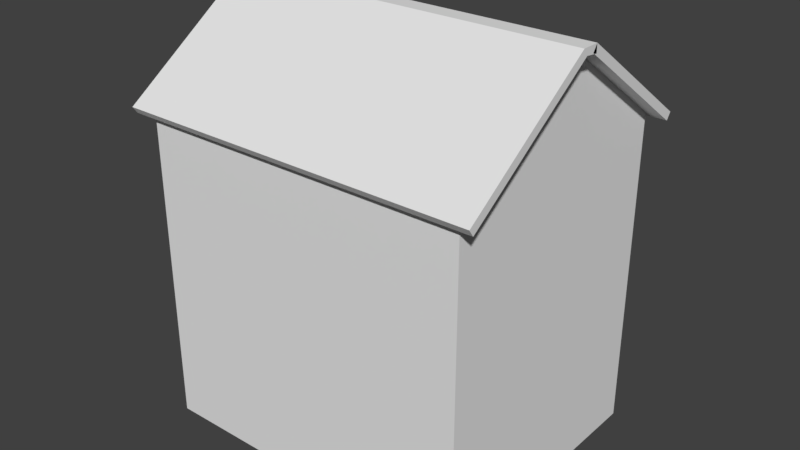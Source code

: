 # Source: Ireland_Flats_1.blend  (saved by Blender 2.78.0; exported with 4.5.12 LTS)
import bpy
from mathutils import Matrix  # noqa: F401  (used for matrix-valued properties, if any)

bpy.ops.wm.read_factory_settings(use_empty=True)
scene = bpy.context.scene
scene.name = 'Scene'

# ---- collections
col_collection_1 = bpy.data.collections.new('Collection 1'); scene.collection.children.link(col_collection_1)

# ---- materials (node trees are filled in below, after node groups)
mat_material = bpy.data.materials.new('Material')
mat_material.alpha_threshold = 0.0
mat_material.use_transparent_shadow = False
mat_material.roughness = 0.5
mat_material.line_color = (0.0, 0.0, 0.0, 1.0)

# ---- material node trees

# ---- world
world_world = bpy.data.worlds.new('World'); scene.world = world_world
world_world.color = (0.05088, 0.05088, 0.05088)
world_world.use_sun_shadow = False
world_world.sun_shadow_jitter_overblur = 0.0
world_world.cycles.sampling_method = 'MANUAL'

# ---- meshes
me_cube = bpy.data.meshes.new('Cube')
me_cube.from_pydata([(8.0, 8.0, -0.25), (8.0, -8.0, -0.25), (-12.0, -8.0, -0.25), (-12.0, 8.0, -0.25), (8.0, 8.0, 0.25), (8.0, -8.0, 0.25), (-12.0, -8.0, 0.25), (-12.0, 8.0, 0.25), (8.0, 7.5, -0.25), (-12.0, 7.5, -0.25), (8.0, 7.5, 0.25), (-12.0, 7.5, 0.25), (8.0, -7.5, -0.25), (8.0, -7.5, 0.25), (-12.0, -7.5, -0.25), (-12.0, -7.5, 0.25), (7.5, 8.0, -0.25), (7.5, -8.0, -0.25), (7.5, 8.0, 0.25), (7.5, -8.0, 0.25), (7.5, 7.5, 0.25), (6.0, -8.0, -5.25), (7.5, -7.5, 0.25), (6.0, 8.0, -5.25), (-7.5, 8.0, -0.25), (-7.5, -8.0, -0.25), (-7.5, 8.0, 0.25), (-7.5, -8.0, 0.25), (6.0, -8.0, 0.25), (6.0, 8.0, 0.25), (-7.5, 7.5, 0.25), (-7.5, -7.5, 0.25), (8.0, -7.5, -5.25), (8.0, -8.0, -5.25), (-7.5, 8.0, -5.25), (-12.0, 8.0, -5.25), (-7.5, -8.0, -5.25), (-12.0, -8.0, -5.25), (-12.0, 7.5, -5.25), (8.0, 8.0, -5.25), (8.0, 7.5, -5.25), (-12.0, -7.5, -5.25), (6.0, -8.0, -0.25), (6.0, 8.0, -0.25), (7.5, 8.0, -5.25), (7.5, -8.0, -5.25), (6.0, -7.5, 0.25), (6.0, 7.5, 0.25), (4.75, 8.0, -0.25), (4.75, -8.0, -0.25), (4.75, 8.0, 0.25), (4.75, -8.0, 0.25), (4.75, 8.0, -5.25), (4.75, -8.0, -5.25), (4.75, -7.5, 0.25), (4.75, 7.5, 0.25), (3.5, 8.0, -0.25), (3.5, -8.0, -0.25), (3.5, 8.0, 0.25), (3.5, -8.0, 0.25), (3.5, 8.0, -5.25), (3.5, -8.0, -5.25), (3.5, -7.5, 0.25), (3.5, 7.5, 0.25), (-11.5, 8.0, -0.25), (-11.5, -8.0, -0.25), (-11.5, 8.0, 0.25), (-11.5, -8.0, 0.25), (-11.5, 7.5, 0.25), (-11.5, -7.5, 0.25), (-11.5, 8.0, -5.25), (-11.5, -8.0, -5.25), (-3.5, 8.0, -0.25), (-3.5, -8.0, -0.25), (-3.5, 8.0, 0.25), (-3.5, -8.0, 0.25), (-3.5, 8.0, -5.25), (-3.5, -8.0, -5.25), (-3.5, -7.5, 0.25), (-3.5, 7.5, 0.25), (2.0, -7.5, 0.25), (2.0, 7.5, 0.25), (2.0, 8.0, -0.25), (2.0, -8.0, -0.25), (2.0, 8.0, 0.25), (2.0, -8.0, 0.25), (2.0, 8.0, -5.25), (2.0, -8.0, -5.25), (1.5, 8.0, -0.25), (1.5, -8.0, -0.25), (1.5, 8.0, 0.25), (1.5, -8.0, 0.25), (1.5, 8.0, -5.25), (1.5, -8.0, -5.25), (1.5, -7.5, 0.25), (1.5, 7.5, 0.25), (-12.0, 7.0, -0.25), (-12.0, 7.0, 0.25), (8.0, 7.0, -0.25), (8.0, 7.0, 0.25), (7.5, 7.0, 0.25), (-7.5, 7.0, 0.25), (-12.0, 7.0, -5.25), (8.0, 7.0, -5.25), (6.0, 7.0, 0.25), (4.75, 7.0, 0.25), (3.5, 7.0, 0.25), (-11.5, 7.0, 0.25), (-3.5, 7.0, 0.25), (2.0, 7.0, 0.25), (1.5, 7.0, 0.25), (8.0, 5.75, -0.25), (8.0, 5.75, 0.25), (7.5, 5.75, 0.25), (-7.5, 5.75, 0.25), (8.0, 5.75, -5.25), (6.0, 5.75, 0.25), (4.75, 5.75, 0.25), (3.5, 5.75, 0.25), (-11.5, 5.75, 0.25), (-3.5, 5.75, 0.25), (2.0, 5.75, 0.25), (1.5, 5.75, 0.25), (-12.0, 5.75, -0.25), (-12.0, 5.75, 0.25), (-12.0, 5.75, -5.25), (8.0, 4.5, -0.25), (8.0, 4.5, 0.25), (7.5, 4.5, 0.25), (-7.5, 4.5, 0.25), (8.0, 4.5, -5.25), (6.0, 4.5, 0.25), (4.75, 4.5, 0.25), (3.5, 4.5, 0.25), (-11.5, 4.5, 0.25), (-3.5, 4.5, 0.25), (2.0, 4.5, 0.25), (1.5, 4.5, 0.25), (-12.0, 4.5, -0.25), (-12.0, 4.5, 0.25), (-12.0, 4.5, -5.25), (8.0, -7.5, 1.25), (8.0, -8.0, 1.25), (-11.5, 8.0, 1.25), (-12.0, 8.0, 1.25), (-11.5, -8.0, 1.25), (-12.0, -8.0, 1.25), (-12.0, 7.5, 1.25), (8.0, 8.0, 1.25), (8.0, 7.5, 1.25), (-12.0, 7.0, 1.25), (7.5, 7.5, 1.25), (8.0, 4.5, 1.25), (-12.0, -7.5, 1.25), (7.5, -7.5, 1.25), (7.5, 8.0, 1.25), (7.5, -8.0, 1.25), (6.0, 7.5, 1.25), (6.0, -7.5, 1.25), (7.5, 4.5, 1.25), (-3.5, 8.0, 1.25), (-7.5, 8.0, 1.25), (-3.5, -8.0, 1.25), (-7.5, -8.0, 1.25), (-11.5, 7.5, 1.25), (-7.5, 7.5, 1.25), (-11.5, -7.5, 1.25), (-7.5, -7.5, 1.25), (6.0, -8.0, 1.25), (6.0, 8.0, 1.25), (4.75, -7.5, 1.25), (4.75, -8.0, 1.25), (3.5, -7.5, 1.25), (3.5, -8.0, 1.25), (2.0, -7.5, 1.25), (2.0, 7.5, 1.25), (3.5, 7.5, 1.25), (3.5, 8.0, 1.25), (-11.5, 4.5, 1.25), (1.5, 8.0, 1.25), (1.5, -8.0, 1.25), (-3.5, -7.5, 1.25), (-3.5, 7.5, 1.25), (1.5, -7.5, 1.25), (1.5, 7.5, 1.25), (2.0, 8.0, 1.25), (2.0, -8.0, 1.25), (2.0, 4.5, 1.25), (1.5, 4.5, 1.25), (-12.0, 5.75, 1.25), (8.0, 7.0, 1.25), (7.5, 7.0, 1.25), (-11.5, 7.0, 1.25), (2.0, 7.0, 1.25), (1.5, 7.0, 1.25), (8.0, 5.75, 1.25), (7.5, 5.75, 1.25), (-11.5, 5.75, 1.25), (-12.0, 4.5, 1.25), (8.0, -7.5, 3.0), (8.0, -8.0, 3.0), (-11.5, 8.0, 3.0), (-12.0, 8.0, 3.0), (-11.5, -8.0, 3.0), (-12.0, -8.0, 3.0), (-12.0, 7.5, 3.0), (8.0, 8.0, 3.0), (8.0, 7.5, 3.0), (-12.0, 7.0, 3.0), (7.5, 7.5, 3.0), (8.0, 4.5, 3.0), (-12.0, -7.5, 3.0), (7.5, -7.5, 3.0), (7.5, 8.0, 3.0), (7.5, -8.0, 3.0), (6.0, 7.5, 3.0), (6.0, -7.5, 3.0), (7.5, 4.5, 3.0), (-3.5, -8.0, 3.0), (-7.5, -8.0, 3.0), (-11.5, 7.5, 3.0), (-7.5, 7.5, 3.0), (-11.5, -7.5, 3.0), (-7.5, -7.5, 3.0), (-7.5, 8.0, 3.0), (6.0, -8.0, 3.0), (6.0, 8.0, 3.0), (4.75, -7.5, 3.0), (4.75, -8.0, 3.0), (3.5, -7.5, 3.0), (3.5, -8.0, 3.0), (2.0, -7.5, 3.0), (2.0, 7.5, 3.0), (3.5, 7.5, 3.0), (3.5, 8.0, 3.0), (-11.5, 4.5, 3.0), (1.5, 8.0, 3.0), (-3.5, 8.0, 3.0), (1.5, -8.0, 3.0), (-3.5, -7.5, 3.0), (-3.5, 7.5, 3.0), (1.5, -7.5, 3.0), (1.5, 7.5, 3.0), (2.0, 8.0, 3.0), (2.0, -8.0, 3.0), (2.0, 4.5, 3.0), (1.5, 4.5, 3.0), (-12.0, 5.75, 3.0), (8.0, 7.0, 3.0), (7.5, 7.0, 3.0), (-11.5, 7.0, 3.0), (2.0, 7.0, 3.0), (1.5, 7.0, 3.0), (8.0, 5.75, 3.0), (7.5, 5.75, 3.0), (-11.5, 5.75, 3.0), (-12.0, 4.5, 3.0), (8.0, -7.5, 4.0), (8.0, -8.0, 4.0), (-11.5, 8.0, 4.0), (-12.0, 8.0, 4.0), (-11.5, -8.0, 4.0), (-12.0, -8.0, 4.0), (-12.0, 7.5, 4.0), (8.0, 8.0, 4.0), (8.0, 7.5, 4.0), (-12.0, 7.0, 4.0), (7.5, 7.5, 4.0), (8.0, 4.5, 4.0), (-12.0, -7.5, 4.0), (7.5, -7.5, 4.0), (7.5, 8.0, 4.0), (7.5, -8.0, 4.0), (6.0, 7.5, 4.0), (6.0, -7.5, 4.0), (7.5, 4.5, 4.0), (-3.5, -8.0, 4.0), (-7.5, -8.0, 4.0), (-11.5, 7.5, 4.0), (-7.5, 7.5, 4.0), (-11.5, -7.5, 4.0), (-7.5, -7.5, 4.0), (-7.5, 8.0, 4.0), (6.0, -8.0, 4.0), (6.0, 8.0, 4.0), (4.75, -7.5, 4.0), (4.75, -8.0, 4.0), (3.5, -7.5, 4.0), (3.5, -8.0, 4.0), (2.0, -7.5, 4.0), (2.0, 7.5, 4.0), (3.5, 7.5, 4.0), (3.5, 8.0, 4.0), (-11.5, 4.5, 4.0), (1.5, 8.0, 4.0), (-3.5, 8.0, 4.0), (1.5, -8.0, 4.0), (-3.5, -7.5, 4.0), (-3.5, 7.5, 4.0), (1.5, -7.5, 4.0), (1.5, 7.5, 4.0), (2.0, 8.0, 4.0), (2.0, -8.0, 4.0), (2.0, 4.5, 4.0), (1.5, 4.5, 4.0), (-12.0, 5.75, 4.0), (8.0, 7.0, 4.0), (7.5, 7.0, 4.0), (-11.5, 7.0, 4.0), (2.0, 7.0, 4.0), (1.5, 7.0, 4.0), (8.0, 5.75, 4.0), (7.5, 5.75, 4.0), (-11.5, 5.75, 4.0), (-12.0, 4.5, 4.0), (8.0, -7.5, 4.5), (8.0, -8.0, 4.5), (-11.5, 8.0, 4.5), (-12.0, 8.0, 4.5), (-11.5, -8.0, 4.5), (-12.0, -8.0, 4.5), (-12.0, 7.5, 4.5), (8.0, 8.0, 4.5), (8.0, 7.5, 4.5), (-12.0, 7.0, 4.5), (7.5, 7.5, 4.5), (8.0, 4.5, 4.5), (-12.0, -7.5, 4.5), (7.5, -7.5, 4.5), (7.5, 8.0, 4.5), (7.5, -8.0, 4.5), (6.0, 7.5, 4.5), (6.0, -7.5, 4.5), (7.5, 4.5, 4.5), (-3.5, -8.0, 4.5), (-7.5, -8.0, 4.5), (-11.5, 7.5, 4.5), (-7.5, 7.5, 4.5), (-11.5, -7.5, 4.5), (-7.5, -7.5, 4.5), (-7.5, 8.0, 4.5), (6.0, -8.0, 4.5), (6.0, 8.0, 4.5), (4.75, -7.5, 4.5), (4.75, -8.0, 4.5), (3.5, -7.5, 4.5), (3.5, -8.0, 4.5), (2.0, -7.5, 4.5), (2.0, 7.5, 4.5), (3.5, 7.5, 4.5), (3.5, 8.0, 4.5), (-11.5, 4.5, 4.5), (1.5, 8.0, 4.5), (-3.5, 8.0, 4.5), (1.5, -8.0, 4.5), (-3.5, -7.5, 4.5), (-3.5, 7.5, 4.5), (1.5, -7.5, 4.5), (1.5, 7.5, 4.5), (2.0, 8.0, 4.5), (2.0, -8.0, 4.5), (2.0, 4.5, 4.5), (1.5, 4.5, 4.5), (-12.0, 5.75, 4.5), (8.0, 7.0, 4.5), (7.5, 7.0, 4.5), (-11.5, 7.0, 4.5), (2.0, 7.0, 4.5), (1.5, 7.0, 4.5), (8.0, 5.75, 4.5), (7.5, 5.75, 4.5), (-11.5, 5.75, 4.5), (-12.0, 4.5, 4.5), (8.0, -7.5, 5.0), (8.0, -8.0, 5.0), (-11.5, 8.0, 5.0), (-12.0, 8.0, 5.0), (-11.5, -8.0, 5.0), (-12.0, -8.0, 5.0), (-12.0, 7.5, 5.0), (8.0, 8.0, 5.0), (8.0, 7.5, 5.0), (-12.0, 7.0, 5.0), (7.5, 7.5, 5.0), (8.0, 4.5, 5.0), (-12.0, -7.5, 5.0), (7.5, -7.5, 5.0), (7.5, 8.0, 5.0), (7.5, -8.0, 5.0), (6.0, 7.5, 5.0), (6.0, -7.5, 5.0), (7.5, 4.5, 5.0), (-3.5, -8.0, 5.0), (-7.5, -8.0, 5.0), (-11.5, 7.5, 5.0), (-7.5, 7.5, 5.0), (-11.5, -7.5, 5.0), (-7.5, -7.5, 5.0), (-7.5, 8.0, 5.0), (6.0, -8.0, 5.0), (6.0, 8.0, 5.0), (4.75, -7.5, 5.0), (4.75, -8.0, 5.0), (3.5, -7.5, 5.0), (3.5, -8.0, 5.0), (2.0, -7.5, 5.0), (2.0, 7.5, 5.0), (3.5, 7.5, 5.0), (3.5, 8.0, 5.0), (-11.5, 4.5, 5.0), (1.5, 8.0, 5.0), (-3.5, 8.0, 5.0), (1.5, -8.0, 5.0), (-3.5, -7.5, 5.0), (-3.5, 7.5, 5.0), (1.5, -7.5, 5.0), (1.5, 7.5, 5.0), (2.0, 8.0, 5.0), (2.0, -8.0, 5.0), (2.0, 4.5, 5.0), (1.5, 4.5, 5.0), (-12.0, 5.75, 5.0), (8.0, 7.0, 5.0), (7.5, 7.0, 5.0), (-11.5, 7.0, 5.0), (2.0, 7.0, 5.0), (1.5, 7.0, 5.0), (8.0, 5.75, 5.0), (7.5, 5.75, 5.0), (-11.5, 5.75, 5.0), (-12.0, 4.5, 5.0), (4.725, -0.8839, 0.5303), (4.725, -0.5303, 0.8839), (4.725, 0.5303, -0.8839), (4.725, 0.8839, -0.5303), (7.525, -0.8839, 0.5303), (7.525, -0.5303, 0.8839), (7.525, 0.5303, -0.8839), (7.525, 0.8839, -0.5303), (4.725, -0.8839, 0.5303), (4.725, -0.5373, 0.8769), (7.525, -0.5373, 0.8769), (7.525, -0.8839, 0.5303), (4.725, -5.011, 4.657), (4.725, -4.664, 5.004), (7.525, -4.664, 5.004), (7.525, -5.011, 4.657), (8.0, 0.089, -0.25), (8.0, 0.089, 0.25), (7.5, 0.089, 0.25), (-7.5, 0.089, 0.25), (8.0, 0.089, -5.25), (6.0, 0.089, 0.25), (4.75, 0.089, 0.25), (3.5, 0.089, 0.25), (-11.5, 0.08901, 0.25), (-3.5, 0.089, 0.25), (2.0, 0.089, 0.25), (1.5, 0.089, 0.25), (-12.0, 0.08901, -0.25), (-12.0, 0.08901, 0.25), (-12.0, 0.08901, -5.25), (8.0, 0.089, 1.25), (7.5, 0.089, 1.25), (-11.5, 0.08901, 1.25), (2.0, 0.089, 1.25), (1.5, 0.089, 1.25), (-12.0, 0.08901, 1.25), (8.0, 0.089, 3.0), (7.5, 0.089, 3.0), (-11.5, 0.08901, 3.0), (2.0, 0.089, 3.0), (1.5, 0.089, 3.0), (-12.0, 0.08901, 3.0), (8.0, 0.089, 4.0), (7.5, 0.089, 4.0), (-11.5, 0.08901, 4.0), (2.0, 0.089, 4.0), (1.5, 0.089, 4.0), (-12.0, 0.08901, 4.0), (8.0, 0.089, 4.5), (7.5, 0.089, 4.5), (-11.5, 0.08901, 4.5), (2.0, 0.089, 4.5), (1.5, 0.089, 4.5), (-12.0, 0.08901, 4.5), (8.0, 0.089, 5.0), (7.5, 0.089, 5.0), (-11.5, 0.08901, 5.0), (2.0, 0.089, 5.0), (1.5, 0.089, 5.0), (-12.0, 0.08901, 5.0), (8.0, -4.662, -0.25), (8.0, -4.662, 0.25), (7.5, -4.662, 0.25), (-7.5, -4.662, 0.25), (8.0, -4.662, -5.25), (6.0, -4.662, 0.25), (4.75, -4.662, 0.25), (3.5, -4.662, 0.25), (-11.5, -4.662, 0.25), (-3.5, -4.662, 0.25), (2.0, -4.662, 0.25), (1.5, -4.662, 0.25), (8.0, -4.662, 1.25), (7.5, -4.662, 1.25), (-11.5, -4.662, 1.25), (2.0, -4.662, 1.25), (1.5, -4.662, 1.25), (8.0, -4.662, 3.0), (7.5, -4.662, 3.0), (-11.5, -4.662, 3.0), (2.0, -4.662, 3.0), (1.5, -4.662, 3.0), (8.0, -4.662, 4.0), (7.5, -4.662, 4.0), (-11.5, -4.662, 4.0), (2.0, -4.662, 4.0), (1.5, -4.662, 4.0), (8.0, -4.662, 4.5), (7.5, -4.662, 4.5), (-11.5, -4.662, 4.5), (2.0, -4.662, 4.5), (1.5, -4.662, 4.5), (8.0, -4.662, 5.0), (7.5, -4.662, 5.0), (-11.5, -4.662, 5.0), (2.0, -4.662, 5.0), (1.5, -4.662, 5.0), (-12.0, -4.662, -0.25), (-12.0, -4.662, 0.25), (-12.0, -4.662, -5.25), (-12.0, -4.662, 1.25), (-12.0, -4.662, 3.0), (-12.0, -4.662, 4.0), (-12.0, -4.662, 4.5), (-12.0, -4.662, 5.0), (2.0, -4.662, 4.5), (2.0, -7.5, 4.5), (2.0, -7.5, 5.0), (2.0, -4.662, 5.0), (2.0, 0.089, 4.5), (2.0, 0.089, 5.0), (2.0, -4.662, 4.5), (2.0, -4.662, 5.0), (4.75, 0.089, 4.5), (4.75, 0.089, 5.0), (4.75, -4.662, 4.5), (4.75, -4.662, 5.0), (7.5, 4.5, 4.5), (7.5, 4.5, 5.0), (7.5, 0.089, 4.5), (7.5, 0.089, 5.0), (7.5, 7.0, 5.0), (7.5, 7.0, 4.5), (7.5, 4.5, 4.5), (7.5, 4.5, 5.0), (7.5, 7.0, 5.0), (7.5, 7.0, 4.5), (7.5, 7.5, 4.5), (7.5, 7.5, 5.0), (-11.5, 7.5, 5.0), (-11.5, 7.5, 4.5), (-11.5, 7.0, 4.5), (-11.5, 7.0, 5.0), (-11.5, -4.662, 4.5), (-11.5, -7.5, 4.5), (-11.5, 4.5, 4.5), (-11.5, -4.662, 5.0), (-11.5, -7.5, 5.0), (-11.5, 4.5, 5.0), (-11.5, 0.08901, 4.5), (-11.5, 0.08901, 5.0), (8.0, -7.5, 5.0), (8.0, -8.0, 5.0), (-11.5, 8.0, 5.0), (-12.0, 8.0, 5.0), (-11.5, -8.0, 5.0), (-12.0, -8.0, 5.0), (-12.0, 7.5, 5.0), (8.0, 8.0, 5.0), (8.0, 7.5, 5.0), (-12.0, 7.0, 5.0), (7.5, 7.5, 5.0), (8.0, -4.662, 5.0), (-12.0, -7.5, 5.0), (7.5, -7.5, 5.0), (7.5, 8.0, 5.0), (7.5, -8.0, 5.0), (6.0, 7.5, 5.0), (6.0, -7.5, 5.0), (7.5, -4.662, 5.0), (-3.5, -8.0, 5.0), (-7.5, -8.0, 5.0), (-11.5, 7.5, 5.0), (-7.5, 7.5, 5.0), (-11.5, -7.5, 5.0), (-7.5, -7.5, 5.0), (-7.5, 8.0, 5.0), (6.0, -8.0, 5.0), (6.0, 8.0, 5.0), (4.75, -7.5, 5.0), (4.75, -8.0, 5.0), (3.5, -7.5, 5.0), (3.5, -8.0, 5.0), (2.0, -7.5, 5.0), (2.0, 7.5, 5.0), (3.5, 7.5, 5.0), (3.5, 8.0, 5.0), (-11.5, -4.662, 5.0), (1.5, 8.0, 5.0), (-3.5, 8.0, 5.0), (1.5, -8.0, 5.0), (-3.5, -7.5, 5.0), (-3.5, 7.5, 5.0), (1.5, -7.5, 5.0), (1.5, 7.5, 5.0), (2.0, 8.0, 5.0), (2.0, -8.0, 5.0), (2.0, -4.662, 5.0), (1.5, -4.662, 5.0), (-12.0, 5.75, 5.0), (8.0, 7.0, 5.0), (7.5, 7.0, 5.0), (-11.5, 7.0, 5.0), (2.0, 7.0, 5.0), (1.5, 7.0, 5.0), (8.0, 5.75, 5.0), (7.5, 5.75, 5.0), (-11.5, 5.75, 5.0), (-12.0, 4.5, 5.0), (8.0, 4.5, 5.0), (7.5, 4.5, 5.0), (-11.5, 4.5, 5.0), (-12.0, 0.08901, 5.0), (1.5, 4.5, 5.0), (2.0, 4.5, 5.0), (8.0, 0.089, 5.0), (7.5, 0.089, 5.0), (-11.5, 0.08901, 5.0), (2.0, 0.089, 5.0), (1.5, 0.089, 5.0), (-12.0, -4.662, 5.0), (8.0, -7.5, 6.0), (8.0, -8.0, 6.0), (-11.5, 8.0, 6.0), (-12.0, 8.0, 6.0), (-11.5, -8.0, 6.0), (-12.0, -8.0, 6.0), (-12.0, 7.5, 6.0), (8.0, 8.0, 6.0), (8.0, 7.5, 6.0), (-12.0, 7.0, 6.0), (7.5, 7.5, 6.0), (8.0, -4.662, 6.0), (-12.0, -7.5, 6.0), (7.5, -7.5, 6.0), (7.5, 8.0, 6.0), (7.5, -8.0, 6.0), (6.0, 7.5, 6.0), (6.0, -7.5, 6.0), (7.5, -4.662, 6.0), (-3.5, -8.0, 6.0), (-7.5, -8.0, 6.0), (-11.5, 7.5, 6.0), (-7.5, 7.5, 6.0), (-11.5, -7.5, 6.0), (-7.5, -7.5, 6.0), (-7.5, 8.0, 6.0), (6.0, -8.0, 6.0), (6.0, 8.0, 6.0), (4.75, -7.5, 6.0), (4.75, -8.0, 6.0), (3.5, -7.5, 6.0), (3.5, -8.0, 6.0), (2.0, -7.5, 6.0), (2.0, 7.5, 6.0), (3.5, 7.5, 6.0), (3.5, 8.0, 6.0), (-11.5, -4.662, 6.0), (1.5, 8.0, 6.0), (-3.5, 8.0, 6.0), (1.5, -8.0, 6.0), (-3.5, -7.5, 6.0), (-3.5, 7.5, 6.0), (1.5, -7.5, 6.0), (1.5, 7.5, 6.0), (2.0, 8.0, 6.0), (2.0, -8.0, 6.0), (2.0, -4.662, 6.0), (1.5, -4.662, 6.0), (-12.0, 5.75, 6.0), (8.0, 7.0, 6.0), (7.5, 7.0, 6.0), (-11.5, 7.0, 6.0), (2.0, 7.0, 6.0), (1.5, 7.0, 6.0), (8.0, 5.75, 6.0), (7.5, 5.75, 6.0), (-11.5, 5.75, 6.0), (-12.0, 4.5, 6.0), (8.0, 4.5, 6.0), (7.5, 4.5, 6.0), (-11.5, 4.5, 6.0), (-12.0, 0.08901, 6.0), (1.5, 4.5, 6.0), (2.0, 4.5, 6.0), (8.0, 0.089, 6.0), (7.5, 0.089, 6.0), (-11.5, 0.08901, 6.0), (2.0, 0.089, 6.0), (1.5, 0.089, 6.0), (-12.0, -4.662, 6.0), (8.0, -7.5, 7.75), (8.0, -8.0, 7.75), (-11.5, 8.0, 7.75), (-12.0, 8.0, 7.75), (-11.5, -8.0, 7.75), (-12.0, -8.0, 7.75), (-12.0, 7.5, 7.75), (8.0, 8.0, 7.75), (8.0, 7.5, 7.75), (-12.0, 7.0, 7.75), (7.5, 7.5, 7.75), (8.0, -4.662, 7.75), (-12.0, -7.5, 7.75), (7.5, -7.5, 7.75), (7.5, 8.0, 7.75), (7.5, -8.0, 7.75), (6.0, 7.5, 7.75), (6.0, -7.5, 7.75), (7.5, -4.662, 7.75), (-3.5, -8.0, 7.75), (-7.5, -8.0, 7.75), (-11.5, 7.5, 7.75), (-7.5, 7.5, 7.75), (-11.5, -7.5, 7.75), (-7.5, -7.5, 7.75), (-7.5, 8.0, 7.75), (6.0, -8.0, 7.75), (6.0, 8.0, 7.75), (4.75, -7.5, 7.75), (4.75, -8.0, 7.75), (3.5, -7.5, 7.75), (3.5, -8.0, 7.75), (2.0, -7.5, 7.75), (2.0, 7.5, 7.75), (3.5, 7.5, 7.75), (3.5, 8.0, 7.75), (-11.5, -4.662, 7.75), (1.5, 8.0, 7.75), (-3.5, 8.0, 7.75), (1.5, -8.0, 7.75), (-3.5, -7.5, 7.75), (-3.5, 7.5, 7.75), (1.5, -7.5, 7.75), (1.5, 7.5, 7.75), (2.0, 8.0, 7.75), (2.0, -8.0, 7.75), (2.0, -4.662, 7.75), (1.5, -4.662, 7.75), (-12.0, 5.75, 7.75), (8.0, 7.0, 7.75), (7.5, 7.0, 7.75), (-11.5, 7.0, 7.75), (2.0, 7.0, 7.75), (1.5, 7.0, 7.75), (8.0, 5.75, 7.75), (7.5, 5.75, 7.75), (-11.5, 5.75, 7.75), (-12.0, 4.5, 7.75), (8.0, 4.5, 7.75), (7.5, 4.5, 7.75), (-11.5, 4.5, 7.75), (-12.0, 0.08901, 7.75), (1.5, 4.5, 7.75), (2.0, 4.5, 7.75), (8.0, 0.089, 7.75), (7.5, 0.089, 7.75), (-11.5, 0.08901, 7.75), (2.0, 0.089, 7.75), (1.5, 0.089, 7.75), (-12.0, -4.662, 7.75), (8.0, -7.5, 8.75), (8.0, -8.0, 8.75), (-11.5, 8.0, 8.75), (-12.0, 8.0, 8.75), (-11.5, -8.0, 8.75), (-12.0, -8.0, 8.75), (-12.0, 7.5, 8.75), (8.0, 8.0, 8.75), (8.0, 7.5, 8.75), (-12.0, 7.0, 8.75), (7.5, 7.5, 8.75), (8.0, -4.662, 8.75), (-12.0, -7.5, 8.75), (7.5, -7.5, 8.75), (7.5, 8.0, 8.75), (7.5, -8.0, 8.75), (6.0, 7.5, 8.75), (6.0, -7.5, 8.75), (7.5, -4.662, 8.75), (-3.5, -8.0, 8.75), (-7.5, -8.0, 8.75), (-11.5, 7.5, 8.75), (-7.5, 7.5, 8.75), (-11.5, -7.5, 8.75), (-7.5, -7.5, 8.75), (-7.5, 8.0, 8.75), (6.0, -8.0, 8.75), (6.0, 8.0, 8.75), (4.75, -7.5, 8.75), (4.75, -8.0, 8.75), (3.5, -7.5, 8.75), (3.5, -8.0, 8.75), (2.0, -7.5, 8.75), (2.0, 7.5, 8.75), (3.5, 7.5, 8.75), (3.5, 8.0, 8.75), (-11.5, -4.662, 8.75), (1.5, 8.0, 8.75), (-3.5, 8.0, 8.75), (1.5, -8.0, 8.75), (-3.5, -7.5, 8.75), (-3.5, 7.5, 8.75), (1.5, -7.5, 8.75), (1.5, 7.5, 8.75), (2.0, 8.0, 8.75), (2.0, -8.0, 8.75), (2.0, -4.662, 8.75), (1.5, -4.662, 8.75), (-12.0, 5.75, 8.75), (8.0, 7.0, 8.75), (7.5, 7.0, 8.75), (-11.5, 7.0, 8.75), (2.0, 7.0, 8.75), (1.5, 7.0, 8.75), (8.0, 5.75, 8.75), (7.5, 5.75, 8.75), (-11.5, 5.75, 8.75), (-12.0, 4.5, 8.75), (8.0, 4.5, 8.75), (7.5, 4.5, 8.75), (-11.5, 4.5, 8.75), (-12.0, 0.08901, 8.75), (1.5, 4.5, 8.75), (2.0, 4.5, 8.75), (8.0, 0.089, 8.75), (7.5, 0.089, 8.75), (-11.5, 0.08901, 8.75), (2.0, 0.089, 8.75), (1.5, 0.089, 8.75), (-12.0, -4.662, 8.75), (1.5, 7.0, 7.75), (2.0, 7.0, 7.75), (1.5, 7.0, 8.75), (2.0, 7.0, 8.75), (4.725, -1.334, 5.917), (4.725, -0.9803, 6.27), (4.725, 0.08032, 4.503), (4.725, 0.4339, 4.856), (7.525, -1.334, 5.917), (7.525, -0.9803, 6.27), (7.525, 0.08032, 4.503), (7.525, 0.4339, 4.856), (4.725, -1.334, 5.917), (4.725, -0.9874, 6.263), (7.525, -0.9874, 6.263), (7.525, -1.334, 5.917), (4.725, -5.01, 9.4), (4.725, -4.664, 9.747), (7.525, -4.664, 9.747), (7.525, -5.01, 9.4), (8.0, -7.5, 9.25), (8.0, -8.0, 9.25), (-11.5, 8.0, 9.25), (-12.0, 8.0, 9.25), (-11.5, -8.0, 9.25), (-12.0, -8.0, 9.25), (-12.0, 7.5, 9.25), (8.0, 8.0, 9.25), (8.0, 7.5, 9.25), (-12.0, 7.0, 9.25), (7.5, 7.5, 9.25), (8.0, -4.662, 9.25), (-12.0, -7.5, 9.25), (7.5, -7.5, 9.25), (7.5, 8.0, 9.25), (7.5, -8.0, 9.25), (6.0, 7.5, 9.25), (6.0, -7.5, 9.25), (7.5, -4.662, 9.25), (-3.5, -8.0, 9.25), (-7.5, -8.0, 9.25), (-11.5, 7.5, 9.25), (-7.5, 7.5, 9.25), (-11.5, -7.5, 9.25), (-7.5, -7.5, 9.25), (-7.5, 8.0, 9.25), (6.0, -8.0, 9.25), (6.0, 8.0, 9.25), (4.75, -7.5, 9.25), (4.75, -8.0, 9.25), (3.5, -7.5, 9.25), (3.5, -8.0, 9.25), (2.0, -7.5, 9.25), (2.0, 7.5, 9.25), (3.5, 7.5, 9.25), (3.5, 8.0, 9.25), (-11.5, -4.662, 9.25), (1.5, 8.0, 9.25), (-3.5, 8.0, 9.25), (1.5, -8.0, 9.25), (-3.5, -7.5, 9.25), (-3.5, 7.5, 9.25), (1.5, -7.5, 9.25), (1.5, 7.5, 9.25), (2.0, 8.0, 9.25), (2.0, -8.0, 9.25), (2.0, -4.662, 9.25), (1.5, -4.662, 9.25), (-12.0, 5.75, 9.25), (8.0, 7.0, 9.25), (7.5, 7.0, 9.25), (-11.5, 7.0, 9.25), (2.0, 7.0, 9.25), (1.5, 7.0, 9.25), (8.0, 5.75, 9.25), (7.5, 5.75, 9.25), (-11.5, 5.75, 9.25), (-12.0, 4.5, 9.25), (8.0, 4.5, 9.25), (7.5, 4.5, 9.25), (-11.5, 4.5, 9.25), (-12.0, 0.08901, 9.25), (1.5, 4.5, 9.25), (2.0, 4.5, 9.25), (8.0, 0.089, 9.25), (7.5, 0.089, 9.25), (-11.5, 0.08901, 9.25), (2.0, 0.089, 9.25), (1.5, 0.089, 9.25), (-12.0, -4.662, 9.25), (1.5, 7.0, 9.25), (2.0, 7.0, 9.25), (-7.5, 7.5, 9.25), (-7.5, 7.5, 8.75), (-7.5, 8.0, 8.75), (-7.5, 8.0, 9.25), (8.0, -7.5, 9.75), (8.0, -8.0, 9.75), (-11.5, 8.0, 9.75), (-12.0, 8.0, 9.75), (-11.5, -8.0, 9.75), (-12.0, -8.0, 9.75), (-12.0, 7.5, 9.75), (8.0, 8.0, 9.75), (8.0, 7.5, 9.75), (-12.0, 7.0, 9.75), (7.5, 7.5, 9.75), (8.0, -4.662, 9.75), (-12.0, -7.5, 9.75), (7.5, -7.5, 9.75), (7.5, 8.0, 9.75), (7.5, -8.0, 9.75), (6.0, 7.5, 9.75), (6.0, -7.5, 9.75), (7.5, -4.662, 9.75), (-3.5, -8.0, 9.75), (-7.5, -8.0, 9.75), (-11.5, 7.5, 9.75), (-7.5, 7.5, 9.75), (-11.5, -7.5, 9.75), (-7.5, -7.5, 9.75), (-7.5, 8.0, 9.75), (6.0, -8.0, 9.75), (6.0, 8.0, 9.75), (4.75, -7.5, 9.75), (4.75, -8.0, 9.75), (3.5, -7.5, 9.75), (3.5, -8.0, 9.75), (2.0, -7.5, 9.75), (2.0, 7.5, 9.75), (3.5, 7.5, 9.75), (3.5, 8.0, 9.75), (-11.5, -4.662, 9.75), (1.5, 8.0, 9.75), (-3.5, 8.0, 9.75), (1.5, -8.0, 9.75), (-3.5, -7.5, 9.75), (-3.5, 7.5, 9.75), (1.5, -7.5, 9.75), (1.5, 7.5, 9.75), (2.0, 8.0, 9.75), (2.0, -8.0, 9.75), (2.0, -4.662, 9.75), (1.5, -4.662, 9.75), (-12.0, 5.75, 9.75), (8.0, 7.0, 9.75), (7.5, 7.0, 9.75), (-11.5, 7.0, 9.75), (2.0, 7.0, 9.75), (1.5, 7.0, 9.75), (8.0, 5.75, 9.75), (7.5, 5.75, 9.75), (-11.5, 5.75, 9.75), (-12.0, 4.5, 9.75), (8.0, 4.5, 9.75), (7.5, 4.5, 9.75), (-11.5, 4.5, 9.75), (-12.0, 0.08901, 9.75), (1.5, 4.5, 9.75), (2.0, 4.5, 9.75), (8.0, 0.089, 9.75), (7.5, 0.089, 9.75), (-11.5, 0.08901, 9.75), (2.0, 0.089, 9.75), (1.5, 0.089, 9.75), (-12.0, -4.662, 9.75), (1.5, 7.0, 9.75), (2.0, 7.0, 9.75), (-7.5, 8.0, 9.75), (-7.5, 7.5, 9.75), (7.5, 4.5, 9.25), (7.5, 0.089, 9.25), (7.5, 4.5, 9.75), (7.5, 0.089, 9.75), (4.75, 0.089, 9.25), (4.75, -4.662, 9.25), (4.75, 0.089, 9.75), (4.75, -4.662, 9.75), (7.5, -7.5, 9.25), (7.5, -7.5, 9.75), (7.5, -4.662, 9.25), (7.5, -4.662, 9.75), (7.5, 7.5, 9.75), (7.5, 7.5, 9.25), (7.5, 7.0, 9.25), (7.5, 4.5, 9.25), (7.5, 7.0, 9.25), (7.5, 7.0, 9.75), (7.5, 4.5, 9.75), (7.5, 7.0, 9.75), (-11.5, -4.662, 9.75), (-11.5, -4.662, 9.25), (-11.5, 7.5, 9.25), (-11.5, 7.5, 9.75), (-11.5, -7.5, 9.25), (-11.5, 7.0, 9.25), (-11.5, -7.5, 9.75), (-11.5, 4.5, 9.25), (-11.5, 0.08901, 9.25), (-11.5, 7.0, 9.25), (-11.5, 7.0, 9.75), (-11.5, 4.5, 9.75), (-11.5, 0.08901, 9.75), (-11.5, 7.0, 9.75), (8.0, -7.5, 10.75), (8.0, -8.0, 10.75), (-11.5, 8.0, 10.75), (-12.0, 8.0, 10.75), (-11.5, -8.0, 10.75), (-12.0, -8.0, 10.75), (-12.0, 7.5, 10.75), (8.0, 8.0, 10.75), (8.0, 7.5, 10.75), (-12.0, 7.0, 10.75), (7.5, 7.5, 10.75), (8.0, -4.662, 10.75), (-12.0, -7.5, 10.75), (7.5, -7.5, 10.75), (7.5, 8.0, 10.75), (7.5, -8.0, 10.75), (6.0, 7.5, 10.75), (6.0, -7.5, 10.75), (7.5, -4.662, 10.75), (-3.5, -8.0, 10.75), (-7.5, -8.0, 10.75), (-11.5, 7.5, 10.75), (-7.5, 7.5, 10.75), (-11.5, -7.5, 10.75), (-7.5, -7.5, 10.75), (-7.5, 8.0, 10.75), (6.0, -8.0, 10.75), (6.0, 8.0, 10.75), (4.75, -7.5, 10.75), (4.75, -8.0, 10.75), (3.5, -7.5, 10.75), (3.5, -8.0, 10.75), (2.0, -7.5, 10.75), (2.0, 7.5, 10.75), (3.5, 7.5, 10.75), (3.5, 8.0, 10.75), (-11.5, -4.662, 10.75), (1.5, 8.0, 10.75), (-3.5, 8.0, 10.75), (1.5, -8.0, 10.75), (-3.5, -7.5, 10.75), (-3.5, 7.5, 10.75), (1.5, -7.5, 10.75), (1.5, 7.5, 10.75), (2.0, 8.0, 10.75), (2.0, -8.0, 10.75), (2.0, -4.662, 10.75), (1.5, -4.662, 10.75), (-12.0, 5.75, 10.75), (8.0, 7.0, 10.75), (7.5, 7.0, 10.75), (-11.5, 7.0, 10.75), (2.0, 7.0, 10.75), (1.5, 7.0, 10.75), (8.0, 5.75, 10.75), (7.5, 5.75, 10.75), (-11.5, 5.75, 10.75), (-12.0, 4.5, 10.75), (8.0, 4.5, 10.75), (7.5, 4.5, 10.75), (-11.5, 4.5, 10.75), (-12.0, 0.08901, 10.75), (1.5, 4.5, 10.75), (2.0, 4.5, 10.75), (8.0, 0.089, 10.75), (7.5, 0.089, 10.75), (-11.5, 0.08901, 10.75), (2.0, 0.089, 10.75), (1.5, 0.089, 10.75), (-12.0, -4.662, 10.75), (-7.5, 8.0, 10.75), (-7.5, 7.5, 10.75), (-11.5, -8.0, 12.5), (-12.0, -8.0, 12.5), (-11.5, 8.0, 12.5), (-12.0, 8.0, 12.5), (8.0, -7.5, 12.5), (8.0, -8.0, 12.5), (-12.0, 7.5, 12.5), (8.0, 8.0, 12.5), (8.0, 7.5, 12.5), (-12.0, 7.0, 12.5), (7.5, 7.5, 12.5), (8.0, -4.662, 12.5), (-12.0, -7.5, 12.5), (7.5, -7.5, 12.5), (7.5, 8.0, 12.5), (7.5, -8.0, 12.5), (6.0, 7.5, 12.5), (6.0, -7.5, 12.5), (7.5, -4.662, 12.5), (-3.5, -8.0, 12.5), (-7.5, -8.0, 12.5), (-11.5, 7.5, 12.5), (-7.5, 7.5, 12.5), (-11.5, -7.5, 12.5), (-7.5, -7.5, 12.5), (-7.5, 8.0, 12.5), (6.0, -8.0, 12.5), (6.0, 8.0, 12.5), (4.75, -7.5, 12.5), (4.75, -8.0, 12.5), (3.5, -7.5, 12.5), (3.5, -8.0, 12.5), (2.0, -7.5, 12.5), (2.0, 7.5, 12.5), (3.5, 7.5, 12.5), (3.5, 8.0, 12.5), (-11.5, -4.662, 12.5), (1.5, 8.0, 12.5), (-3.5, 8.0, 12.5), (1.5, -8.0, 12.5), (-3.5, -7.5, 12.5), (-3.5, 7.5, 12.5), (1.5, -7.5, 12.5), (1.5, 7.5, 12.5), (2.0, 8.0, 12.5), (2.0, -8.0, 12.5), (2.0, -4.662, 12.5), (1.5, -4.662, 12.5), (-12.0, 5.75, 12.5), (8.0, 7.0, 12.5), (7.5, 7.0, 12.5), (-11.5, 7.0, 12.5), (2.0, 7.0, 12.5), (1.5, 7.0, 12.5), (8.0, 5.75, 12.5), (7.5, 5.75, 12.5), (-11.5, 5.75, 12.5), (-12.0, 4.5, 12.5), (8.0, 4.5, 12.5), (7.5, 4.5, 12.5), (-11.5, 4.5, 12.5), (-12.0, 0.08901, 12.5), (1.5, 4.5, 12.5), (2.0, 4.5, 12.5), (8.0, 0.089, 12.5), (7.5, 0.089, 12.5), (-11.5, 0.08901, 12.5), (2.0, 0.089, 12.5), (1.5, 0.089, 12.5), (-12.0, -4.662, 12.5), (-11.5, -8.0, 13.5), (-12.0, -8.0, 13.5), (-11.5, 8.0, 13.5), (-12.0, 8.0, 13.5), (8.0, -7.5, 13.5), (8.0, -8.0, 13.5), (-12.0, 7.5, 13.5), (8.0, 8.0, 13.5), (8.0, 7.5, 13.5), (-12.0, 7.0, 13.5), (7.5, 7.5, 13.5), (8.0, -4.662, 13.5), (-12.0, -7.5, 13.5), (7.5, -7.5, 13.5), (7.5, 8.0, 13.5), (7.5, -8.0, 13.5), (6.0, 7.5, 13.5), (6.0, -7.5, 13.5), (7.5, -4.662, 13.5), (-3.5, -8.0, 13.5), (-7.5, -8.0, 13.5), (-11.5, 7.5, 13.5), (-7.5, 7.5, 13.5), (-11.5, -7.5, 13.5), (-7.5, -7.5, 13.5), (-7.5, 8.0, 13.5), (6.0, -8.0, 13.5), (6.0, 8.0, 13.5), (4.75, -7.5, 13.5), (4.75, -8.0, 13.5), (3.5, -7.5, 13.5), (3.5, -8.0, 13.5), (2.0, -7.5, 13.5), (2.0, 7.5, 13.5), (3.5, 7.5, 13.5), (3.5, 8.0, 13.5), (-11.5, -4.662, 13.5), (1.5, 8.0, 13.5), (-3.5, 8.0, 13.5), (1.5, -8.0, 13.5), (-3.5, -7.5, 13.5), (-3.5, 7.5, 13.5), (1.5, -7.5, 13.5), (1.5, 7.5, 13.5), (2.0, 8.0, 13.5), (2.0, -8.0, 13.5), (2.0, -4.662, 13.5), (1.5, -4.662, 13.5), (-12.0, 5.75, 13.5), (8.0, 7.0, 13.5), (7.5, 7.0, 13.5), (-11.5, 7.0, 13.5), (2.0, 7.0, 13.5), (1.5, 7.0, 13.5), (8.0, 5.75, 13.5), (7.5, 5.75, 13.5), (-11.5, 5.75, 13.5), (-12.0, 4.5, 13.5), (8.0, 4.5, 13.5), (7.5, 4.5, 13.5), (-11.5, 4.5, 13.5), (-12.0, 0.08901, 13.5), (1.5, 4.5, 13.5), (2.0, 4.5, 13.5), (8.0, 0.089, 13.5), (7.5, 0.089, 13.5), (-11.5, 0.08901, 13.5), (2.0, 0.089, 13.5), (1.5, 0.089, 13.5), (-12.0, -4.662, 13.5), (1.5, 7.0, 12.5), (2.0, 7.0, 12.5), (1.5, 7.0, 13.5), (2.0, 7.0, 13.5), (-11.5, -8.0, 14.0), (-12.0, -8.0, 14.0), (-11.5, 8.0, 14.0), (-12.0, 8.0, 14.0), (8.0, -7.5, 14.0), (8.0, -8.0, 14.0), (-12.0, 7.5, 14.0), (8.0, 8.0, 14.0), (8.0, 7.5, 14.0), (-12.0, 7.0, 14.0), (7.5, 7.5, 14.0), (8.0, -4.662, 14.0), (-12.0, -7.5, 14.0), (7.5, -7.5, 14.0), (7.5, 8.0, 14.0), (7.5, -8.0, 14.0), (6.0, 7.5, 14.0), (6.0, -7.5, 14.0), (7.5, -4.662, 14.0), (-3.5, -8.0, 14.0), (-7.5, -8.0, 14.0), (-11.5, 7.5, 14.0), (-7.5, 7.5, 14.0), (-11.5, -7.5, 14.0), (-7.5, -7.5, 14.0), (-7.5, 8.0, 14.0), (6.0, -8.0, 14.0), (6.0, 8.0, 14.0), (4.75, -7.5, 14.0), (4.75, -8.0, 14.0), (3.5, -7.5, 14.0), (3.5, -8.0, 14.0), (2.0, -7.5, 14.0), (2.0, 7.5, 14.0), (3.5, 7.5, 14.0), (3.5, 8.0, 14.0), (-11.5, -4.662, 14.0), (1.5, 8.0, 14.0), (-3.5, 8.0, 14.0), (1.5, -8.0, 14.0), (-3.5, -7.5, 14.0), (-3.5, 7.5, 14.0), (1.5, -7.5, 14.0), (1.5, 7.5, 14.0), (2.0, 8.0, 14.0), (2.0, -8.0, 14.0), (2.0, -4.662, 14.0), (1.5, -4.662, 14.0), (-12.0, 5.75, 14.0), (8.0, 7.0, 14.0), (7.5, 7.0, 14.0), (-11.5, 7.0, 14.0), (2.0, 7.0, 14.0), (1.5, 7.0, 14.0), (8.0, 5.75, 14.0), (7.5, 5.75, 14.0), (-11.5, 5.75, 14.0), (-12.0, 4.5, 14.0), (8.0, 4.5, 14.0), (7.5, 4.5, 14.0), (-11.5, 4.5, 14.0), (-12.0, 0.08901, 14.0), (1.5, 4.5, 14.0), (2.0, 4.5, 14.0), (8.0, 0.089, 14.0), (7.5, 0.089, 14.0), (-11.5, 0.08901, 14.0), (2.0, 0.089, 14.0), (1.5, 0.089, 14.0), (-12.0, -4.662, 14.0), (1.5, 7.0, 14.0), (2.0, 7.0, 14.0), (-3.5, 8.0, 13.5), (-3.5, 7.5, 13.5), (-3.5, 8.0, 14.0), (-3.5, 7.5, 14.0), (-11.5, -8.0, 14.5), (-12.0, -8.0, 14.5), (-11.5, 8.0, 14.5), (-12.0, 8.0, 14.5), (8.0, -7.5, 14.5), (8.0, -8.0, 14.5), (-12.0, 7.5, 14.5), (8.0, 8.0, 14.5), (8.0, 7.5, 14.5), (-12.0, 7.0, 14.5), (7.5, 7.5, 14.5), (8.0, -4.662, 14.5), (-12.0, -7.5, 14.5), (7.5, -7.5, 14.5), (7.5, 8.0, 14.5), (7.5, -8.0, 14.5), (6.0, 7.5, 14.5), (6.0, -7.5, 14.5), (7.5, -4.662, 14.5), (-3.5, -8.0, 14.5), (-7.5, -8.0, 14.5), (-11.5, 7.5, 14.5), (-7.5, 7.5, 14.5), (-11.5, -7.5, 14.5), (-7.5, -7.5, 14.5), (-7.5, 7.576, 14.5), (6.0, -8.0, 14.5), (6.0, 8.0, 14.5), (4.75, -7.5, 14.5), (4.75, -8.0, 14.5), (3.5, -7.5, 14.5), (3.5, -8.0, 14.5), (2.0, -7.5, 14.5), (2.0, 7.5, 14.5), (3.5, 7.5, 14.5), (3.5, 8.0, 14.5), (-11.5, -4.662, 14.5), (1.5, 8.0, 14.5), (-3.5, 8.0, 14.5), (1.5, -8.0, 14.5), (-3.5, -7.5, 14.5), (-3.5, 7.5, 14.5), (1.5, -7.5, 14.5), (1.5, 7.5, 14.5), (2.0, 8.0, 14.5), (2.0, -8.0, 14.5), (2.0, -4.662, 14.5), (1.5, -4.662, 14.5), (-12.0, 5.75, 14.5), (8.0, 7.0, 14.5), (7.5, 7.0, 14.5), (-11.5, 7.0, 14.5), (2.0, 7.0, 14.5), (1.5, 7.0, 14.5), (8.0, 5.75, 14.5), (7.5, 5.75, 14.5), (-11.5, 5.75, 14.5), (-12.0, 4.5, 14.5), (8.0, 4.5, 14.5), (7.5, 4.5, 14.5), (-11.5, 4.5, 14.5), (-12.0, 0.08901, 14.5), (1.5, 4.5, 14.5), (8.0, 0.089, 14.5), (7.5, 0.089, 14.5), (-11.5, 0.08901, 14.5), (1.5, 0.089, 14.5), (-12.0, -4.662, 14.5), (1.5, 7.0, 14.5), (2.0, 7.0, 14.5), (-3.5, 7.576, 14.5), (-3.5, 7.5, 14.5), (2.0, -4.662, 14.0), (2.0, -7.5, 14.0), (2.0, -4.662, 14.5), (2.0, -7.5, 14.5), (7.5, 7.5, 14.0), (7.5, 7.0, 14.0), (7.5, -4.662, 14.5), (7.5, -4.662, 14.0), (7.5, 0.089, 14.0), (7.5, 4.5, 14.0), (7.5, 7.0, 14.0), (7.5, 7.5, 14.5), (7.5, 7.0, 14.5), (7.5, 7.0, 14.5), (7.5, -4.662, 14.0), (7.5, -7.5, 14.0), (7.5, -4.662, 14.5), (7.5, -7.5, 14.5), (1.5, 0.089, 14.5), (1.5, 0.089, 14.0), (1.5, -4.662, 14.0), (1.5, -4.662, 14.5), (1.5, -7.5, 14.0), (1.5, 7.5, 14.0), (1.5, 7.0, 14.0), (1.5, 4.5, 14.0), (1.5, 7.0, 14.0), (1.5, -7.5, 14.5), (1.5, 7.5, 14.5), (1.5, 7.0, 14.5), (1.5, 4.5, 14.5), (1.5, 7.0, 14.5), (-11.5, -4.662, 14.0), (-11.5, 0.08901, 14.0), (-11.5, -7.5, 14.0), (-11.5, 7.5, 14.0), (-11.5, 7.0, 14.0), (-11.5, 4.5, 14.0), (-11.5, 7.0, 14.0), (-11.5, -7.5, 14.5), (-11.5, 7.5, 14.5), (-11.5, 7.0, 14.5), (-11.5, 7.0, 14.5), (-11.5, -8.0, 14.5), (-12.0, -8.0, 14.5), (-11.5, 8.0, 14.5), (-12.0, 8.0, 14.5), (8.0, -7.5, 14.5), (8.0, -8.0, 14.5), (-12.0, 7.5, 14.5), (8.0, 8.0, 14.5), (8.0, 7.5, 14.5), (-12.0, 7.0, 14.79), (7.5, 7.5, 14.5), (8.0, -4.662, 16.35), (-12.0, -7.5, 14.5), (7.5, -7.5, 14.5), (7.5, 8.0, 14.5), (7.5, -8.0, 14.5), (6.0, 7.5, 14.5), (6.0, -7.5, 14.5), (7.5, -4.662, 16.35), (-3.5, -8.0, 14.5), (-7.5, -8.0, 14.5), (-11.5, 7.5, 14.5), (-7.5, 7.5, 14.5), (-11.5, -7.5, 14.5), (-7.5, -7.5, 14.5), (-7.5, 8.0, 14.5), (6.0, -8.0, 14.5), (6.0, 8.0, 14.5), (4.75, -7.5, 14.5), (4.75, -8.0, 14.5), (3.5, -7.5, 14.5), (3.5, -8.0, 14.5), (2.0, -7.5, 14.5), (2.0, 7.5, 14.5), (3.5, 7.5, 14.5), (3.5, 8.0, 14.5), (-11.5, -4.662, 16.38), (1.5, 8.0, 14.5), (-3.5, 8.0, 14.5), (1.5, -8.0, 14.5), (-3.5, -7.5, 14.5), (-3.5, 7.5, 14.5), (1.5, -7.5, 14.5), (1.5, 7.5, 14.5), (2.0, 8.0, 14.5), (2.0, -8.0, 14.5), (-12.0, 5.75, 15.64), (8.0, 7.0, 14.7), (7.5, 7.0, 14.7), (-11.5, 7.0, 14.79), (8.0, 6.271, 15.39), (7.5, 6.271, 15.39), (-11.5, 5.75, 15.64), (-12.0, 4.5, 16.51), (8.0, 3.833, 17.07), (7.5, 3.833, 17.07), (-11.5, 4.5, 16.51), (-12.0, 0.3828, 19.38), (8.0, -0.1605, 19.43), (7.5, -0.1605, 19.43), (-11.5, 0.3828, 19.38), (-12.0, -4.662, 16.38), (-3.5, 8.0, 14.5), (-3.5, 7.5, 14.5), (8.0, 8.0, 14.5), (8.0, 7.5, 14.5), (7.5, 7.5, 14.5), (7.5, 8.0, 14.5), (-3.5, 6.324, 15.78), (-3.5, 8.782, 14.06), (-3.5, 6.037, 15.37), (-3.5, 8.495, 13.65), (9.0, 8.495, 13.65), (9.0, 8.782, 14.06), (-13.0, 8.495, 13.65), (-13.0, 8.782, 14.06), (9.0, 7.963, 14.63), (9.0, 7.676, 14.22), (9.0, 6.324, 15.78), (9.0, 6.037, 15.37), (-13.0, 7.963, 14.63), (-13.0, 7.676, 14.22), (-13.0, 6.324, 15.78), (-13.0, 6.037, 15.37), (-3.5, 7.963, 14.63), (-3.5, 7.676, 14.22), (-7.5, 7.963, 14.63), (-7.5, 6.037, 15.37), (-7.5, 8.782, 14.06), (-7.5, 8.495, 13.65), (-7.5, 6.324, 15.78), (-7.5, 7.676, 14.22), (-3.5, 8.782, 14.06), (-3.5, 8.495, 13.65), (-7.5, 8.782, 14.06), (-7.5, 8.495, 13.65), (-0.5, -6.232, 15.78), (-0.5, -8.689, 14.06), (-0.5, -5.945, 15.37), (-0.5, -8.403, 13.65), (-13.0, -8.403, 13.65), (-13.0, -8.689, 14.06), (9.0, -8.403, 13.65), (9.0, -8.689, 14.06), (-13.0, -7.87, 14.63), (-13.0, -7.584, 14.22), (-13.0, -6.232, 15.78), (-13.0, -5.945, 15.37), (9.0, -7.87, 14.63), (9.0, -7.584, 14.22), (9.0, -6.232, 15.78), (9.0, -5.945, 15.37), (-0.5, -7.87, 14.63), (-0.5, -7.584, 14.22), (3.5, -7.87, 14.63), (3.5, -5.945, 15.37), (3.5, -8.689, 14.06), (3.5, -8.403, 13.65), (3.5, -6.232, 15.78), (3.5, -7.584, 14.22), (3.5, -5.945, 15.37), (-0.5, -5.945, 15.37), (-0.5, -7.584, 14.22), (3.5, -7.584, 14.22), (-0.5, -7.87, 14.63), (-0.5, -7.584, 14.22), (-0.5, -8.403, 13.65), (-0.5, -8.689, 14.06), (3.5, -1.849, 18.24), (-0.5, -1.849, 18.24), (-13.0, -2.136, 18.65), (-0.5, -2.136, 18.65), (9.0, -1.849, 18.24), (9.0, -2.136, 18.65), (3.5, -2.136, 18.65), (-13.0, -1.849, 18.24), (-7.5, 1.942, 18.24), (-3.5, 1.942, 18.24), (9.0, 2.228, 18.65), (-3.5, 2.228, 18.65), (-13.0, 1.942, 18.24), (-13.0, 2.228, 18.65), (-7.5, 2.228, 18.65), (9.0, 1.942, 18.24), (-7.5, 0.3034, 19.38), (-3.5, 0.3034, 19.38), (9.0, 0.5902, 19.79), (-3.5, 0.5902, 19.79), (-13.0, 0.3034, 19.38), (-13.0, 0.5902, 19.79), (-7.5, 0.5902, 19.79), (9.0, 0.3034, 19.38), (3.5, -0.2112, 19.38), (-0.5, -0.2112, 19.38), (-13.0, -0.498, 19.79), (-0.5, -0.498, 19.79), (9.0, -0.2112, 19.38), (9.0, -0.498, 19.79), (3.5, -0.498, 19.79), (-13.0, -0.2112, 19.38), (3.5, -0.2112, 19.38), (-0.5, -0.2112, 19.38), (-13.0, -0.498, 19.79), (-0.5, -0.498, 19.79), (9.0, -0.2112, 19.38), (9.0, -0.498, 19.79), (3.5, -0.498, 19.79), (-13.0, -0.2112, 19.38), (3.5, 0.586, 19.29), (-0.5, 0.586, 19.29), (-13.0, 0.586, 19.79), (-0.5, 0.586, 19.79), (9.0, 0.586, 19.29), (9.0, 0.586, 19.79), (3.5, 0.586, 19.79), (-13.0, 0.586, 19.29), (8.0, 2.295, -0.25), (8.0, 2.294, 0.25), (7.5, 2.295, 0.25), (8.0, 2.295, -5.25), (6.0, 2.295, 0.25), (4.75, 2.295, 0.25), (3.5, 2.295, 0.25), (2.0, 2.295, 0.25), (8.0, 2.294, 1.25), (7.5, 2.295, 1.25), (2.0, 2.295, 1.25), (8.0, 2.294, 3.0), (7.5, 2.295, 3.0), (2.0, 2.295, 3.0), (8.0, 2.294, 4.0), (7.5, 2.295, 4.0), (2.0, 2.295, 4.0), (8.0, 2.294, 4.5), (7.5, 2.295, 4.5), (2.0, 2.295, 4.5), (8.0, 2.294, 5.0), (7.5, 2.295, 5.0), (7.5, 2.295, 4.5), (8.0, 2.294, 5.0), (7.5, 2.295, 5.0), (8.0, 2.294, 6.0), (7.5, 2.295, 6.0), (8.0, 2.294, 7.75), (7.5, 2.295, 7.75), (8.0, 2.294, 8.75), (7.5, 2.295, 8.75), (8.0, 2.294, 9.25), (7.5, 2.295, 9.25), (8.0, 2.294, 9.75), (7.5, 2.295, 9.75), (8.0, 2.294, 10.75), (7.5, 2.295, 10.75), (8.0, 2.294, 12.5), (7.5, 2.295, 12.5), (8.0, 2.294, 13.5), (7.5, 2.295, 13.5), (8.0, 2.294, 14.0), (7.5, 2.295, 14.0), (8.0, 2.294, 14.5), (7.5, 2.295, 14.5), (8.0, 1.484, 19.1), (7.5, 1.484, 19.1), (-12.0, -2.286, -0.25), (-12.0, -2.286, 0.25), (-12.0, -2.286, -5.25), (-12.0, -2.286, 1.25), (-12.0, -2.286, 3.0), (-12.0, -2.286, 4.0), (-12.0, -2.286, 4.5), (-12.0, -2.286, 5.0), (-7.5, -2.286, 0.25), (-11.5, -2.286, 0.25), (-3.5, -2.286, 0.25), (1.5, -2.286, 0.25), (-11.5, -2.286, 1.25), (1.5, -2.286, 1.25), (-11.5, -2.286, 3.0), (1.5, -2.286, 3.0), (-11.5, -2.286, 4.0), (1.5, -2.286, 4.0), (-11.5, -2.286, 4.5), (1.5, -2.286, 4.5), (-11.5, -2.286, 5.0), (-11.5, -2.286, 4.5), (-12.0, -2.286, 5.0), (-11.5, -2.286, 5.0), (-12.0, -2.286, 6.0), (-11.5, -2.286, 6.0), (-12.0, -2.286, 7.75), (-11.5, -2.286, 7.75), (-12.0, -2.286, 8.75), (-11.5, -2.286, 8.75), (-12.0, -2.286, 9.25), (-11.5, -2.286, 9.25), (-12.0, -2.286, 9.75), (-11.5, -2.286, 9.75), (-12.0, -2.286, 10.75), (-11.5, -2.286, 10.75), (-12.0, -2.286, 12.5), (-11.5, -2.286, 12.5), (-12.0, -2.286, 13.5), (-11.5, -2.286, 13.5), (-12.0, -2.286, 14.0), (-11.5, -2.286, 14.0), (-12.0, -2.286, 14.5), (-11.5, -2.286, 14.5), (-12.0, -1.559, 18.61), (-11.5, -1.559, 18.61), (-12.0, -1.099, -0.25), (-12.0, -1.099, 0.25), (-12.0, -1.099, -5.25), (-12.0, -1.099, 1.25), (-12.0, -1.099, 3.0), (-12.0, -1.099, 4.0), (-12.0, -1.099, 4.5), (-12.0, -1.099, 5.0), (-12.0, -1.099, 5.0), (-12.0, -1.099, 6.0), (-12.0, -1.099, 7.75), (-12.0, -1.099, 8.75), (-12.0, -1.099, 9.25), (-12.0, -1.099, 9.75), (-12.0, -1.099, 10.75), (-12.0, -1.099, 12.5), (-12.0, -1.099, 13.5), (-12.0, -1.099, 14.0), (-12.0, -1.099, 14.5), (-12.0, -0.5879, 19.43), (-7.5, -1.099, 0.25), (-11.5, -1.099, 0.25), (-3.5, -1.099, 0.25), (1.5, -1.099, 0.25), (-11.5, -1.099, 1.25), (1.5, -1.099, 1.25), (-11.5, -1.099, 3.0), (1.5, -1.099, 3.0), (-11.5, -1.099, 4.0), (1.5, -1.099, 4.0), (-11.5, -1.099, 4.5), (1.5, -1.099, 4.5), (-11.5, -1.099, 5.0), (-11.5, -1.099, 4.5), (-11.5, -1.099, 5.0), (-11.5, -1.099, 6.0), (-11.5, -1.099, 7.75), (-11.5, -1.099, 8.75), (-11.5, -1.099, 9.25), (-11.5, -1.099, 9.75), (-11.5, -1.099, 10.75), (-11.5, -1.099, 12.5), (-11.5, -1.099, 13.5), (-11.5, -1.099, 14.0), (-11.5, -1.099, 14.5), (-11.5, -0.5879, 19.43)], [], [(65, 2, 37, 71), (6, 67, 145, 146), (12, 13, 5, 1), (65, 67, 6, 2), (9, 11, 7, 3), (66, 64, 3, 7), (96, 97, 11, 9), (0, 4, 10, 8), (124, 139, 198, 189), (96, 9, 38, 102), (2, 6, 15, 14), (492, 493, 13, 12), (66, 7, 144, 143), (0, 8, 40, 39), (1, 17, 45, 33), (110, 109, 193, 194), (2, 14, 41, 37), (30, 79, 182, 165), (4, 0, 16, 18), (1, 5, 19, 17), (5, 13, 141, 142), (9, 3, 35, 38), (64, 24, 34, 70), (501, 495, 31, 78), (16, 0, 39, 44), (91, 85, 186, 180), (74, 72, 24, 26), (73, 75, 27, 25), (22, 46, 158, 154), (73, 25, 36, 77), (42, 49, 53, 21), (56, 48, 52, 60), (494, 497, 46, 22), (95, 110, 194, 184), (18, 16, 43, 29), (17, 19, 28, 42), (134, 119, 197, 178), (17, 42, 21, 45), (48, 43, 23, 52), (492, 12, 32, 496), (43, 16, 44, 23), (12, 1, 33, 32), (78, 31, 167, 181), (42, 28, 51, 49), (29, 43, 48, 50), (29, 50, 55, 47), (497, 498, 54, 46), (82, 56, 60, 86), (49, 57, 61, 53), (84, 90, 179, 185), (49, 51, 59, 57), (50, 48, 56, 58), (50, 58, 63, 55), (498, 499, 62, 54), (3, 64, 70, 35), (495, 500, 69, 31), (109, 81, 175, 193), (26, 24, 64, 66), (25, 27, 67, 65), (29, 47, 157, 169), (25, 65, 71, 36), (24, 72, 76, 34), (89, 73, 77, 93), (47, 20, 151, 157), (89, 91, 75, 73), (90, 88, 72, 74), (19, 5, 142, 156), (503, 501, 78, 94), (499, 502, 80, 62), (107, 68, 164, 192), (58, 56, 82, 84), (57, 59, 85, 83), (119, 107, 192, 197), (57, 83, 87, 61), (88, 82, 86, 92), (72, 88, 92, 76), (81, 63, 176, 175), (75, 91, 180, 162), (84, 82, 88, 90), (83, 85, 91, 89), (4, 18, 155, 148), (83, 89, 93, 87), (46, 54, 170, 158), (63, 81, 109, 106), (95, 79, 108, 110), (30, 68, 107, 101), (55, 63, 106, 105), (47, 55, 105, 104), (8, 98, 103, 40), (20, 47, 104, 100), (79, 30, 101, 108), (62, 80, 174, 172), (90, 74, 160, 179), (8, 10, 99, 98), (123, 96, 102, 125), (123, 124, 97, 96), (138, 139, 124, 123), (138, 123, 125, 140), (109, 110, 122, 121), (106, 109, 121, 118), (110, 108, 120, 122), (101, 107, 119, 114), (105, 106, 118, 117), (104, 105, 117, 116), (98, 111, 115, 103), (100, 104, 116, 113), (108, 101, 114, 120), (113, 128, 159, 196), (18, 29, 169, 155), (98, 99, 112, 111), (459, 138, 140, 461), (459, 460, 139, 138), (121, 122, 137, 136), (118, 121, 136, 133), (122, 120, 135, 137), (114, 119, 134, 129), (117, 118, 133, 132), (116, 117, 132, 131), (111, 126, 130, 115), (113, 116, 131, 128), (120, 114, 129, 135), (59, 51, 171, 173), (127, 112, 195, 152), (111, 112, 127, 126), (175, 176, 233, 232), (182, 184, 242, 240), (172, 174, 231, 229), (183, 181, 239, 241), (147, 150, 208, 205), (173, 171, 228, 230), (160, 161, 165, 182), (180, 186, 244, 238), (149, 148, 206, 207), (185, 179, 236, 243), (187, 188, 246, 245), (144, 147, 205, 202), (170, 172, 229, 227), (532, 153, 211, 533), (146, 145, 203, 204), (171, 168, 225, 228), (178, 197, 255, 235), (143, 144, 202, 201), (169, 157, 215, 226), (1650, 187, 245, 1653), (196, 159, 217, 254), (142, 141, 199, 200), (158, 170, 227, 216), (186, 173, 230, 244), (152, 195, 253, 210), (155, 169, 226, 213), (177, 185, 243, 234), (168, 156, 214, 225), (63, 58, 177, 176), (494, 22, 154, 505), (94, 78, 181, 183), (7, 11, 147, 144), (51, 28, 168, 171), (79, 95, 184, 182), (530, 15, 153, 532), (503, 94, 183, 508), (10, 4, 148, 149), (26, 66, 143, 161), (54, 62, 172, 170), (11, 97, 150, 147), (67, 27, 163, 145), (136, 137, 188, 187), (74, 26, 161, 160), (58, 84, 185, 177), (27, 75, 162, 163), (97, 124, 189, 150), (1641, 127, 152, 1648), (85, 59, 173, 186), (455, 134, 178, 464), (99, 10, 149, 190), (15, 6, 146, 153), (28, 19, 156, 168), (112, 99, 190, 195), (68, 30, 165, 164), (20, 100, 191, 151), (1647, 136, 187, 1650), (100, 113, 196, 191), (31, 69, 166, 167), (226, 215, 273, 284), (235, 255, 313, 293), (216, 227, 285, 274), (1653, 245, 303, 1656), (254, 217, 275, 312), (213, 226, 284, 271), (244, 230, 288, 302), (210, 253, 311, 268), (225, 214, 272, 283), (234, 243, 301, 292), (247, 256, 314, 305), (221, 224, 282, 279), (237, 240, 298, 295), (255, 250, 308, 313), (223, 222, 280, 281), (249, 254, 312, 307), (220, 221, 279, 278), (239, 223, 281, 297), (253, 248, 306, 311), (219, 218, 276, 277), (218, 238, 296, 276), (236, 237, 295, 294), (252, 251, 309, 310), (510, 212, 270, 515), (242, 252, 310, 300), (212, 216, 274, 270), (470, 235, 293, 476), (1648, 152, 210, 1651), (508, 183, 241, 513), (153, 146, 204, 211), (176, 177, 234, 233), (161, 143, 201, 224), (148, 155, 213, 206), (150, 189, 247, 208), (145, 163, 219, 203), (156, 142, 200, 214), (190, 149, 207, 248), (157, 151, 209, 215), (151, 191, 249, 209), (154, 158, 216, 212), (192, 164, 220, 250), (464, 178, 235, 470), (505, 154, 212, 510), (193, 175, 232, 251), (184, 194, 252, 242), (194, 193, 251, 252), (179, 160, 237, 236), (162, 180, 238, 218), (163, 162, 218, 219), (181, 167, 223, 239), (164, 165, 221, 220), (195, 190, 248, 253), (167, 166, 222, 223), (191, 196, 254, 249), (165, 161, 224, 221), (197, 192, 250, 255), (160, 182, 240, 237), (189, 198, 256, 247), (310, 304, 362, 368), (270, 274, 332, 328), (476, 293, 351, 482), (309, 290, 348, 367), (273, 267, 325, 331), (308, 278, 336, 366), (303, 309, 367, 361), (272, 258, 316, 330), (267, 307, 365, 325), (264, 271, 329, 322), (261, 277, 335, 319), (306, 265, 323, 364), (282, 259, 317, 340), (266, 305, 363, 324), (269, 262, 320, 327), (1654, 268, 326, 1657), (290, 291, 349, 348), (518, 299, 357, 523), (263, 266, 324, 321), (287, 289, 347, 345), (298, 300, 358, 356), (265, 264, 322, 323), (288, 286, 344, 346), (299, 297, 355, 357), (260, 263, 321, 318), (296, 302, 360, 354), (262, 261, 319, 320), (200, 199, 257, 258), (533, 211, 269, 534), (228, 225, 283, 286), (201, 202, 260, 259), (245, 246, 304, 303), (243, 236, 294, 301), (227, 229, 287, 285), (204, 203, 261, 262), (238, 244, 302, 296), (202, 205, 263, 260), (241, 239, 297, 299), (230, 228, 286, 288), (207, 206, 264, 265), (240, 242, 300, 298), (229, 231, 289, 287), (205, 208, 266, 263), (513, 241, 299, 518), (232, 233, 291, 290), (1651, 210, 268, 1654), (233, 234, 292, 291), (211, 204, 262, 269), (208, 247, 305, 266), (224, 201, 259, 282), (248, 207, 265, 306), (203, 219, 277, 261), (206, 213, 271, 264), (209, 249, 307, 267), (214, 200, 258, 272), (250, 220, 278, 308), (215, 209, 267, 273), (251, 232, 290, 309), (309, 303, 245, 251), (285, 287, 345, 343), (310, 252, 246, 304), (251, 245, 246, 252), (234, 292, 284, 226), (301, 294, 352, 359), (215, 233, 234, 226), (273, 291, 233, 215), (360, 346, 404, 418), (326, 369, 427, 384), (341, 330, 388, 399), (350, 359, 417, 408), (363, 372, 430, 421), (371, 366, 424, 429), (339, 338, 396, 397), (365, 370, 428, 423), (336, 337, 395, 394), (355, 339, 397, 413), (369, 364, 422, 427), (353, 340, 398, 411), (335, 334, 392, 393), (334, 354, 412, 392), (337, 356, 414, 395), (352, 353, 411, 410), (520, 328, 538, 537), (426, 416, 561, 564), (328, 332, 390, 386), (482, 351, 409, 488), (367, 348, 559, 558), (331, 325, 383, 389), (366, 336, 394, 424), (330, 316, 374, 388), (325, 365, 423, 383), (322, 329, 387, 380), (319, 335, 393, 377), (364, 323, 381, 422), (340, 317, 375, 398), (300, 310, 368, 358), (515, 270, 328, 520), (294, 295, 353, 352), (284, 292, 350, 342), (276, 296, 354, 334), (277, 276, 334, 335), (291, 273, 331, 349), (311, 306, 364, 369), (297, 281, 339, 355), (278, 279, 337, 336), (307, 312, 370, 365), (281, 280, 338, 339), (313, 308, 366, 371), (295, 298, 356, 353), (279, 282, 340, 337), (305, 314, 372, 363), (292, 301, 359, 350), (283, 272, 330, 341), (268, 311, 369, 326), (302, 288, 346, 360), (271, 284, 342, 329), (312, 275, 333, 370), (1656, 303, 361, 1659), (274, 285, 343, 332), (293, 313, 371, 351), (258, 257, 315, 316), (534, 269, 327, 535), (286, 283, 341, 344), (259, 260, 318, 317), (298, 356, 337, 279), (324, 363, 421, 382), (282, 340, 353, 295), (279, 282, 295, 298), (422, 381, 581, 622), (411, 398, 598, 611), (490, 528, 620, 641), (398, 375, 575, 598), (382, 421, 621, 582), (395, 414, 614, 595), (385, 378, 578, 585), (527, 489, 640, 619), (407, 389, 589, 607), (373, 524, 584, 573), (1765, 488, 639, 1767), (1694, 536, 642, 1709), (400, 408, 608, 600), (487, 525, 591, 638), (406, 407, 607, 606), (528, 415, 615, 620), (420, 490, 641, 635), (379, 382, 582, 579), (524, 486, 637, 584), (403, 405, 605, 603), (414, 416, 616, 614), (489, 419, 636, 640), (381, 380, 580, 581), (404, 402, 602, 604), (415, 413, 613, 615), (488, 409, 633, 639), (376, 379, 579, 576), (425, 426, 420, 419), (412, 418, 618, 612), (1661, 487, 638, 1664), (329, 342, 400, 387), (370, 333, 391, 428), (489, 483, 551, 552), (332, 343, 401, 390), (351, 371, 429, 409), (316, 315, 373, 374), (535, 327, 385, 536), (344, 341, 399, 402), (317, 318, 376, 375), (359, 352, 410, 417), (343, 345, 403, 401), (320, 319, 377, 378), (354, 360, 418, 412), (318, 321, 379, 376), (357, 355, 413, 415), (346, 344, 402, 404), (323, 322, 380, 381), (361, 367, 554, 555), (356, 358, 416, 414), (345, 347, 405, 403), (321, 324, 382, 379), (368, 362, 567, 563), (1706, 523, 565, 1708), (348, 349, 407, 406), (342, 350, 408, 400), (1657, 326, 384, 1660), (349, 331, 389, 407), (327, 320, 378, 385), (431, 432, 434, 433), (433, 434, 438, 437), (437, 438, 436, 435), (436, 432, 440, 441), (433, 437, 435, 431), (438, 434, 432, 436), (441, 440, 444, 445), (435, 436, 441, 442), (432, 431, 439, 440), (431, 435, 442, 439), (446, 445, 444, 443), (442, 441, 445, 446), (439, 442, 446, 443), (440, 439, 443, 444), (519, 480, 486, 524), (415, 528, 568, 569), (372, 485, 491, 430), (527, 522, 543, 544), (378, 377, 577, 578), (401, 403, 603, 601), (417, 410, 610, 617), (314, 479, 485, 372), (517, 477, 483, 522), (1655, 475, 481, 1658), (1763, 482, 488, 1765), (1658, 481, 487, 1661), (509, 468, 474, 514), (246, 472, 478, 304), (256, 473, 479, 314), (304, 478, 484, 362), (514, 474, 480, 519), (1761, 476, 482, 1763), (1649, 463, 469, 1652), (1757, 464, 470, 1759), (188, 466, 472, 246), (504, 462, 468, 509), (1759, 470, 476, 1761), (1652, 469, 475, 1655), (512, 471, 477, 517), (502, 457, 465, 507), (1754, 455, 464, 1757), (493, 448, 462, 504), (137, 458, 466, 188), (139, 460, 467, 198), (1642, 449, 463, 1649), (507, 465, 471, 512), (198, 467, 473, 256), (1733, 1734, 460, 459), (1733, 459, 461, 1735), (1646, 1647, 457, 454), (137, 135, 456, 458), (129, 134, 455, 450), (1645, 1646, 454, 453), (1644, 1645, 453, 452), (1640, 447, 451, 1643), (1642, 1644, 452, 449), (135, 129, 450, 456), (1640, 1641, 448, 447), (14, 529, 531, 41), (14, 15, 530, 529), (174, 507, 512, 231), (13, 493, 504, 141), (69, 500, 506, 166), (80, 502, 507, 174), (231, 512, 517, 289), (222, 511, 516, 280), (141, 504, 509, 199), (166, 506, 511, 222), (280, 516, 521, 338), (257, 514, 519, 315), (199, 509, 514, 257), (338, 521, 526, 396), (289, 517, 522, 347), (347, 522, 527, 405), (315, 519, 524, 373), (358, 368, 563, 562), (1693, 535, 536, 1694), (1660, 384, 631, 1663), (419, 420, 635, 636), (375, 376, 576, 575), (1692, 534, 535, 1693), (475, 515, 520, 481), (481, 520, 525, 487), (1702, 513, 518, 1704), (1691, 533, 534, 1692), (1704, 518, 523, 1706), (463, 505, 510, 469), (1700, 508, 513, 1702), (469, 510, 515, 475), (1698, 503, 508, 1700), (1688, 530, 532, 1690), (449, 494, 505, 463), (1690, 532, 533, 1691), (454, 457, 502, 499), (1698, 1697, 501, 503), (1695, 1696, 500, 495), (453, 454, 499, 498), (452, 453, 498, 497), (447, 492, 496, 451), (449, 452, 497, 494), (1697, 1695, 495, 501), (447, 448, 493, 492), (544, 543, 547, 548), (525, 520, 537, 540), (386, 525, 540, 539), (328, 386, 539, 538), (483, 489, 542, 541), (522, 483, 541, 543), (489, 527, 544, 542), (547, 545, 546, 548), (543, 541, 545, 547), (542, 544, 548, 546), (541, 542, 546, 545), (419, 489, 552, 550), (361, 419, 550, 549), (1659, 361, 549, 1662), (367, 425, 553, 554), (425, 419, 556, 553), (419, 361, 555, 556), (425, 367, 558, 557), (406, 425, 557, 560), (348, 406, 560, 559), (490, 420, 570, 572), (523, 357, 566, 565), (528, 490, 572, 568), (416, 358, 562, 561), (420, 426, 564, 570), (357, 415, 569, 566), (362, 484, 571, 567), (1709, 642, 712, 1711), (586, 590, 660, 656), (596, 609, 679, 666), (625, 606, 676, 695), (635, 641, 711, 705), (589, 583, 653, 659), (624, 594, 664, 694), (640, 636, 706, 710), (588, 574, 644, 658), (583, 623, 693, 653), (639, 633, 703, 709), (580, 587, 657, 650), (577, 593, 663, 647), (622, 581, 651, 692), (1664, 638, 708, 1666), (598, 575, 645, 668), (582, 621, 691, 652), (1663, 631, 701, 1665), (585, 578, 648, 655), (611, 598, 668, 681), (573, 584, 654, 643), (595, 614, 684, 665), (606, 607, 677, 676), (620, 615, 685, 690), (607, 589, 659, 677), (579, 582, 652, 649), (603, 605, 675, 673), (614, 616, 686, 684), (600, 608, 678, 670), (581, 580, 650, 651), (604, 602, 672, 674), (615, 613, 683, 685), (576, 579, 649, 646), (612, 618, 688, 682), (578, 577, 647, 648), (377, 393, 593, 577), (380, 387, 587, 580), (383, 423, 623, 583), (388, 374, 574, 588), (424, 394, 594, 624), (389, 383, 583, 589), (425, 406, 606, 625), (396, 526, 609, 596), (386, 390, 590, 586), (416, 426, 626, 616), (525, 386, 586, 591), (426, 425, 625, 626), (410, 411, 611, 610), (392, 412, 612, 592), (536, 385, 585, 642), (393, 392, 592, 593), (427, 422, 622, 627), (413, 397, 597, 613), (394, 395, 595, 594), (423, 428, 628, 623), (397, 396, 596, 597), (429, 424, 624, 629), (421, 430, 630, 621), (408, 417, 617, 608), (399, 388, 588, 599), (384, 427, 627, 631), (418, 404, 604, 618), (387, 400, 600, 587), (428, 391, 632, 628), (405, 527, 619, 605), (390, 401, 601, 590), (409, 429, 629, 633), (374, 373, 573, 574), (430, 491, 634, 630), (402, 399, 599, 602), (649, 652, 722, 719), (673, 675, 745, 743), (684, 686, 756, 754), (670, 678, 748, 740), (651, 650, 720, 721), (674, 672, 742, 744), (685, 683, 753, 755), (646, 649, 719, 716), (682, 688, 758, 752), (648, 647, 717, 718), (671, 673, 743, 741), (687, 680, 750, 757), (706, 705, 775, 776), (645, 646, 716, 715), (672, 669, 739, 742), (700, 704, 774, 770), (644, 643, 713, 714), (703, 699, 769, 773), (660, 671, 741, 730), (675, 689, 759, 745), (698, 702, 772, 768), (657, 670, 740, 727), (688, 674, 744, 758), (701, 697, 767, 771), (669, 658, 728, 739), (678, 687, 757, 748), (712, 655, 725, 782), (711, 690, 760, 781), (665, 684, 681, 668), (691, 700, 770, 761), (689, 710, 780, 759), (665, 668, 738, 735), (681, 684, 754, 751), (699, 694, 764, 769), (1768, 709, 779, 1769), (616, 626, 696, 686), (591, 586, 656, 661), (626, 625, 695, 696), (610, 611, 681, 680), (592, 612, 682, 662), (593, 592, 662, 663), (584, 637, 707, 654), (627, 622, 692, 697), (613, 597, 667, 683), (594, 595, 665, 664), (638, 591, 661, 708), (623, 628, 698, 693), (597, 596, 666, 667), (1767, 639, 709, 1768), (629, 624, 694, 699), (619, 640, 710, 689), (621, 630, 700, 691), (641, 620, 690, 711), (642, 585, 655, 712), (608, 617, 687, 678), (599, 588, 658, 669), (631, 627, 697, 701), (618, 604, 674, 688), (587, 600, 670, 657), (628, 632, 702, 698), (605, 619, 689, 675), (590, 601, 671, 660), (633, 629, 699, 703), (574, 573, 643, 644), (630, 634, 704, 700), (602, 599, 669, 672), (575, 576, 646, 645), (636, 635, 705, 706), (617, 610, 680, 687), (601, 603, 673, 671), (758, 744, 814, 828), (771, 767, 837, 841), (739, 728, 798, 809), (748, 757, 827, 818), (761, 770, 840, 831), (782, 725, 795, 852), (735, 738, 808, 805), (751, 754, 824, 821), (769, 764, 834, 839), (781, 760, 830, 851), (737, 736, 806, 807), (763, 768, 838, 833), (759, 780, 850, 829), (734, 735, 805, 804), (753, 737, 807, 823), (767, 762, 832, 837), (1769, 779, 849, 1770), (733, 732, 802, 803), (732, 752, 822, 802), (778, 731, 801, 848), (750, 751, 821, 820), (724, 777, 847, 794), (766, 765, 835, 836), (731, 726, 796, 801), (756, 766, 836, 826), (726, 730, 800, 796), (736, 749, 819, 806), (765, 746, 816, 835), (729, 723, 793, 799), (764, 734, 804, 834), (1713, 782, 852, 1715), (728, 714, 784, 798), (723, 763, 833, 793), (775, 781, 851, 845), (677, 659, 729, 747), (690, 685, 755, 760), (676, 677, 747, 746), (643, 654, 724, 713), (655, 648, 718, 725), (1665, 701, 771, 1667), (652, 691, 761, 722), (668, 645, 715, 738), (1666, 708, 778, 1668), (692, 651, 721, 762), (647, 663, 733, 717), (650, 657, 727, 720), (709, 703, 773, 779), (653, 693, 763, 723), (658, 644, 714, 728), (710, 706, 776, 780), (694, 664, 734, 764), (659, 653, 723, 729), (705, 711, 781, 775), (695, 676, 746, 765), (666, 679, 749, 736), (656, 660, 730, 726), (1711, 712, 782, 1713), (686, 696, 766, 756), (661, 656, 726, 731), (696, 695, 765, 766), (680, 681, 751, 750), (662, 682, 752, 732), (663, 662, 732, 733), (654, 707, 777, 724), (697, 692, 762, 767), (683, 667, 737, 753), (664, 665, 735, 734), (708, 661, 731, 778), (693, 698, 768, 763), (667, 666, 736, 737), (836, 835, 925, 926), (801, 796, 886, 891), (826, 836, 926, 916), (796, 800, 890, 886), (806, 819, 909, 896), (835, 816, 906, 925), (799, 793, 883, 889), (834, 804, 894, 924), (798, 784, 874, 888), (793, 833, 923, 883), (790, 797, 887, 880), (787, 803, 893, 877), (832, 791, 881, 922), (808, 785, 875, 898), (792, 831, 921, 882), (795, 788, 878, 885), (783, 794, 884, 873), (816, 817, 907, 906), (830, 825, 915, 920), (852, 795, 885, 942), (789, 792, 882, 879), (813, 815, 905, 903), (824, 826, 916, 914), (851, 830, 920, 941), (791, 790, 880, 881), (814, 812, 902, 904), (825, 823, 913, 915), (829, 850, 940, 919), (786, 789, 879, 876), (822, 828, 918, 912), (1770, 849, 939, 1771), (788, 787, 877, 878), (811, 813, 903, 901), (827, 820, 910, 917), (727, 740, 810, 797), (768, 772, 842, 838), (745, 759, 829, 815), (730, 741, 811, 800), (773, 769, 839, 843), (714, 713, 783, 784), (770, 774, 844, 840), (742, 739, 809, 812), (715, 716, 786, 785), (775, 845, 855, 853), (757, 750, 820, 827), (741, 743, 813, 811), (718, 717, 787, 788), (752, 758, 828, 822), (716, 719, 789, 786), (755, 753, 823, 825), (744, 742, 812, 814), (721, 720, 790, 791), (740, 748, 818, 810), (754, 756, 826, 824), (743, 745, 815, 813), (719, 722, 792, 789), (747, 729, 799, 817), (760, 755, 825, 830), (746, 747, 817, 816), (1667, 771, 841, 1669), (713, 724, 794, 783), (1668, 778, 848, 1670), (725, 718, 788, 795), (779, 773, 843, 849), (722, 761, 831, 792), (738, 715, 785, 808), (780, 776, 846, 850), (762, 721, 791, 832), (717, 733, 803, 787), (720, 727, 797, 790), (848, 801, 891, 938), (776, 775, 853, 854), (846, 776, 854, 856), (857, 858, 860, 859), (859, 860, 864, 863), (863, 864, 862, 861), (859, 863, 861, 857), (864, 860, 858, 862), (867, 866, 870, 871), (872, 871, 870, 869), (868, 867, 871, 872), (865, 868, 872, 869), (866, 865, 869, 870), (926, 1002, 1053, 1048), (886, 890, 966, 962), (896, 909, 985, 972), (906, 982, 1035, 1036), (889, 883, 959, 965), (924, 894, 970, 1000), (1717, 942, 1018, 1719), (888, 874, 950, 964), (883, 923, 999, 959), (991, 996, 1043, 1049), (880, 887, 963, 956), (877, 893, 969, 953), (922, 881, 957, 998), (940, 936, 1023, 1024), (898, 875, 951, 974), (882, 921, 997, 958), (939, 933, 1009, 1015), (885, 878, 954, 961), (1672, 938, 1014, 1674), (873, 884, 960, 949), (1671, 931, 1007, 1673), (906, 907, 983, 982), (992, 916, 1045, 1046), (907, 889, 965, 983), (879, 882, 958, 955), (903, 905, 981, 979), (914, 916, 992, 990), (900, 908, 984, 976), (881, 880, 956, 957), (904, 902, 978, 980), (915, 913, 989, 991), (876, 879, 955, 952), (912, 918, 994, 988), (878, 877, 953, 954), (901, 903, 979, 977), (810, 818, 908, 900), (820, 821, 911, 910), (817, 799, 889, 907), (802, 822, 912, 892), (803, 802, 892, 893), (1669, 841, 931, 1671), (837, 832, 922, 927), (823, 807, 897, 913), (804, 805, 895, 894), (1670, 848, 938, 1672), (833, 838, 928, 923), (807, 806, 896, 897), (849, 843, 933, 939), (839, 834, 924, 929), (911, 821, 947, 948), (805, 808, 898, 895), (850, 846, 936, 940), (831, 840, 930, 921), (845, 851, 941, 935), (856, 855, 943, 944), (1715, 852, 942, 1717), (818, 827, 917, 908), (809, 798, 888, 899), (841, 837, 927, 931), (828, 814, 904, 918), (797, 810, 900, 887), (855, 845, 935, 943), (838, 842, 932, 928), (815, 829, 919, 905), (800, 811, 901, 890), (843, 839, 929, 933), (846, 856, 944, 936), (784, 783, 873, 874), (794, 847, 937, 884), (840, 844, 934, 930), (812, 809, 899, 902), (785, 786, 876, 875), (1017, 996, 1104, 1125), (821, 824, 946, 947), (917, 910, 986, 993), (824, 914, 945, 946), (973, 972, 1080, 1081), (999, 1004, 1112, 1107), (995, 1016, 1124, 1103), (970, 971, 1079, 1078), (989, 973, 1081, 1097), (1003, 998, 1106, 1111), (1772, 1015, 1123, 1773), (969, 968, 1076, 1077), (968, 988, 1096, 1076), (1014, 967, 1075, 1122), (986, 987, 1095, 1094), (960, 1013, 1121, 1068), (1002, 1001, 1109, 1110), (967, 962, 1070, 1075), (992, 1002, 1110, 1100), (962, 966, 1074, 1070), (972, 985, 1093, 1080), (1001, 982, 1090, 1109), (965, 959, 1067, 1073), (1000, 970, 1078, 1108), (1719, 1018, 1126, 1721), (964, 950, 1058, 1072), (959, 999, 1107, 1067), (1011, 1017, 1125, 1119), (956, 963, 1071, 1064), (953, 969, 1077, 1061), (998, 957, 1065, 1106), (1016, 1012, 1120, 1124), (974, 951, 1059, 1082), (958, 997, 1105, 1066), (1015, 1009, 1117, 1123), (961, 954, 1062, 1069), (1674, 1014, 1122, 1676), (1011, 1012, 1020, 1019), (949, 960, 1068, 1057), (891, 886, 962, 967), (926, 925, 1001, 1002), (948, 945, 1022, 1021), (884, 937, 1013, 960), (910, 911, 987, 986), (938, 891, 967, 1014), (892, 912, 988, 968), (893, 892, 968, 969), (1771, 939, 1015, 1772), (927, 922, 998, 1003), (913, 897, 973, 989), (911, 948, 1021, 987), (894, 895, 971, 970), (919, 940, 1027, 1028), (923, 928, 1004, 999), (897, 896, 972, 973), (915, 991, 1049, 1047), (929, 924, 1000, 1005), (945, 914, 990, 1022), (895, 898, 974, 971), (942, 885, 961, 1018), (921, 930, 1006, 997), (908, 917, 993, 984), (899, 888, 964, 975), (931, 927, 1003, 1007), (918, 904, 980, 994), (887, 900, 976, 963), (944, 943, 1019, 1020), (928, 932, 1008, 1004), (905, 919, 1033, 1031), (890, 901, 977, 966), (1019, 943, 1052, 1056), (933, 929, 1005, 1009), (874, 873, 949, 950), (1012, 936, 1038, 1041), (930, 934, 1010, 1006), (902, 899, 975, 978), (875, 876, 952, 951), (1028, 1027, 1029, 1030), (936, 1012, 1025, 1023), (1012, 1016, 1026, 1025), (1016, 940, 1024, 1026), (1016, 995, 1030, 1029), (995, 919, 1028, 1030), (940, 1016, 1029, 1027), (919, 995, 1034, 1033), (995, 981, 1032, 1034), (981, 905, 1031, 1032), (1110, 1109, 1181, 1182), (1059, 1060, 1132, 1131), (925, 906, 1036, 1037), (982, 1001, 1040, 1035), (936, 944, 1039, 1038), (1001, 925, 1037, 1040), (1020, 1012, 1041, 1042), (944, 1020, 1042, 1039), (1075, 1070, 1142, 1147), (1100, 1110, 1182, 1172), (1070, 1074, 1146, 1142), (1002, 992, 1046, 1053), (1017, 1011, 1054, 1055), (1011, 1019, 1056, 1054), (996, 1017, 1055, 1043), (920, 915, 1047, 1044), (916, 926, 1048, 1045), (935, 941, 1051, 1050), (943, 935, 1050, 1052), (941, 920, 1044, 1051), (1080, 1093, 1165, 1152), (1109, 1090, 1162, 1181), (1073, 1067, 1139, 1145), (1108, 1078, 1150, 1180), (1721, 1126, 1198, 1723), (1072, 1058, 1134, 1144), (1067, 1107, 1179, 1139), (1119, 1125, 1197, 1191), (1064, 1071, 1143, 1136), (1061, 1077, 1149, 1129), (1106, 1065, 1137, 1178), (1124, 1120, 1192, 1196), (1082, 1059, 1131, 1154), (1066, 1105, 1177, 1138), (1123, 1117, 1189, 1195), (1069, 1062, 1130, 1141), (1676, 1122, 1194, 1678), (1057, 1068, 1140, 1133), (1675, 1115, 1187, 1677), (1090, 1091, 1163, 1162), (1104, 1099, 1171, 1176), (1091, 1073, 1145, 1163), (1063, 1066, 1138, 1135), (1087, 1089, 1161, 1159), (1098, 1100, 1172, 1170), (1084, 1092, 1164, 1156), (1065, 1064, 1136, 1137), (1088, 1086, 1158, 1160), (1099, 1097, 1169, 1171), (1098, 1095, 1127, 1128), (1005, 1000, 1108, 1113), (971, 974, 1082, 1079), (1018, 961, 1069, 1126), (997, 1006, 1114, 1105), (984, 993, 1101, 1092), (975, 964, 1072, 1083), (1007, 1003, 1111, 1115), (994, 980, 1088, 1102), (963, 976, 1084, 1071), (1004, 1008, 1116, 1112), (981, 995, 1103, 1089), (966, 977, 1085, 1074), (1009, 1005, 1113, 1117), (950, 949, 1057, 1058), (1006, 1010, 1118, 1114), (978, 975, 1083, 1086), (951, 952, 1060, 1059), (1021, 1022, 1128, 1127), (1012, 1011, 1119, 1120), (993, 986, 1094, 1101), (977, 979, 1087, 1085), (954, 953, 1061, 1062), (987, 1021, 1127, 1095), (988, 994, 1102, 1096), (952, 955, 1063, 1060), (1022, 990, 1098, 1128), (991, 989, 1097, 1099), (980, 978, 1086, 1088), (957, 956, 1064, 1065), (976, 984, 1092, 1084), (990, 992, 1100, 1098), (979, 981, 1089, 1087), (955, 958, 1066, 1063), (983, 965, 1073, 1091), (996, 991, 1099, 1104), (982, 983, 1091, 1090), (1673, 1007, 1115, 1675), (1168, 1174, 1244, 1238), (1134, 1133, 1203, 1204), (1157, 1159, 1229, 1227), (1173, 1166, 1236, 1243), (1191, 1261, 1271, 1269), (1131, 1132, 1202, 1201), (1158, 1155, 1225, 1228), (1186, 1190, 1260, 1256), (1130, 1129, 1199, 1200), (1189, 1185, 1255, 1259), (1146, 1157, 1227, 1216), (1161, 1175, 1245, 1231), (1184, 1188, 1258, 1254), (1143, 1156, 1226, 1213), (1174, 1160, 1230, 1244), (1187, 1183, 1253, 1257), (1155, 1144, 1214, 1225), (1164, 1173, 1243, 1234), (1177, 1186, 1256, 1247), (1198, 1141, 1211, 1268), (1151, 1154, 1224, 1221), (1167, 1170, 1240, 1237), (1185, 1180, 1250, 1255), (1197, 1176, 1246, 1267), (1153, 1152, 1222, 1223), (1179, 1184, 1254, 1249), (1175, 1196, 1266, 1245), (1150, 1151, 1221, 1220), (1169, 1153, 1223, 1239), (1183, 1178, 1248, 1253), (1774, 1195, 1265, 1775), (1149, 1148, 1218, 1219), (1148, 1168, 1238, 1218), (1194, 1147, 1217, 1264), (1058, 1057, 1133, 1134), (1068, 1121, 1193, 1140), (1094, 1095, 1167, 1166), (1122, 1075, 1147, 1194), (1076, 1096, 1168, 1148), (1077, 1076, 1148, 1149), (1773, 1123, 1195, 1774), (1111, 1106, 1178, 1183), (1097, 1081, 1153, 1169), (1078, 1079, 1151, 1150), (1103, 1124, 1196, 1175), (1107, 1112, 1184, 1179), (1081, 1080, 1152, 1153), (1125, 1104, 1176, 1197), (1113, 1108, 1180, 1185), (1095, 1098, 1170, 1167), (1079, 1082, 1154, 1151), (1126, 1069, 1141, 1198), (1105, 1114, 1186, 1177), (1092, 1101, 1173, 1164), (1083, 1072, 1144, 1155), (1115, 1111, 1183, 1187), (1102, 1088, 1160, 1174), (1071, 1084, 1156, 1143), (1112, 1116, 1188, 1184), (1089, 1103, 1175, 1161), (1074, 1085, 1157, 1146), (1117, 1113, 1185, 1189), (1114, 1118, 1190, 1186), (1086, 1083, 1155, 1158), (1062, 1061, 1129, 1130), (1120, 1119, 1191, 1192), (1101, 1094, 1166, 1173), (1085, 1087, 1159, 1157), (1096, 1102, 1174, 1168), (1060, 1063, 1135, 1132), (1249, 1254, 1328, 1323), (1245, 1266, 1340, 1319), (1220, 1221, 1295, 1294), (1239, 1223, 1297, 1313), (1253, 1248, 1322, 1327), (1775, 1265, 1339, 1776), (1219, 1218, 1292, 1293), (1218, 1238, 1312, 1292), (1264, 1217, 1291, 1338), (1236, 1237, 1311, 1310), (1210, 1263, 1337, 1284), (1262, 1272, 1344, 1336), (1252, 1251, 1325, 1326), (1217, 1212, 1286, 1291), (1242, 1252, 1326, 1316), (1212, 1216, 1290, 1286), (1271, 1261, 1335, 1343), (1222, 1235, 1309, 1296), (1251, 1232, 1306, 1325), (1215, 1209, 1283, 1289), (1250, 1220, 1294, 1324), (1725, 1268, 1342, 1727), (1214, 1204, 1278, 1288), (1209, 1249, 1323, 1283), (1261, 1267, 1341, 1335), (1206, 1213, 1287, 1280), (1272, 1271, 1343, 1344), (1199, 1219, 1293, 1273), (1248, 1207, 1281, 1322), (1266, 1262, 1336, 1340), (1224, 1201, 1275, 1298), (1208, 1247, 1321, 1282), (1265, 1259, 1333, 1339), (1211, 1200, 1274, 1285), (1132, 1135, 1205, 1202), (1171, 1169, 1239, 1241), (1160, 1158, 1228, 1230), (1137, 1136, 1206, 1207), (1156, 1164, 1234, 1226), (1170, 1172, 1242, 1240), (1159, 1161, 1231, 1229), (1135, 1138, 1208, 1205), (1163, 1145, 1215, 1233), (1176, 1171, 1241, 1246), (1162, 1163, 1233, 1232), (1677, 1187, 1257, 1679), (1133, 1140, 1210, 1203), (1678, 1194, 1264, 1680), (1141, 1130, 1200, 1211), (1195, 1189, 1259, 1265), (1138, 1177, 1247, 1208), (1154, 1131, 1201, 1224), (1196, 1192, 1262, 1266), (1178, 1137, 1207, 1248), (1129, 1149, 1219, 1199), (1136, 1143, 1213, 1206), (1191, 1197, 1267, 1261), (1139, 1179, 1249, 1209), (1144, 1134, 1204, 1214), (1723, 1198, 1268, 1725), (1180, 1150, 1220, 1250), (1145, 1139, 1209, 1215), (1181, 1162, 1232, 1251), (1152, 1165, 1235, 1222), (1142, 1146, 1216, 1212), (1172, 1182, 1252, 1242), (1147, 1142, 1212, 1217), (1182, 1181, 1251, 1252), (1140, 1193, 1263, 1210), (1166, 1167, 1237, 1236), (1312, 1318, 1394, 1388), (1680, 1264, 1338, 1682), (1262, 1192, 1270, 1272), (1192, 1191, 1269, 1270), (1278, 1277, 1353, 1354), (1301, 1303, 1379, 1377), (1317, 1310, 1386, 1393), (1275, 1276, 1352, 1351), (1302, 1299, 1375, 1378), (1330, 1334, 1410, 1406), (1274, 1273, 1349, 1350), (1333, 1329, 1405, 1409), (1392, 1316, 1444, 1449), (1290, 1301, 1377, 1366), (1319, 1395, 1423, 1421), (1328, 1332, 1408, 1404), (1344, 1343, 1417, 1418), (1287, 1300, 1376, 1363), (1318, 1304, 1380, 1394), (1331, 1327, 1403, 1407), (1299, 1288, 1364, 1375), (1308, 1317, 1393, 1384), (1321, 1330, 1406, 1397), (1342, 1285, 1361, 1416), (1295, 1348, 1420, 1371), (1311, 1314, 1390, 1387), (1329, 1324, 1400, 1405), (1396, 1415, 1439, 1442), (1297, 1296, 1372, 1373), (1347, 1298, 1374, 1419), (1323, 1328, 1404, 1399), (1325, 1306, 1425, 1426), (1294, 1295, 1371, 1370), (1313, 1297, 1373, 1389), (1327, 1322, 1398, 1403), (1776, 1339, 1414, 1777), (1293, 1292, 1368, 1369), (1223, 1222, 1296, 1297), (1267, 1246, 1320, 1341), (1255, 1250, 1324, 1329), (1237, 1240, 1314, 1311), (1221, 1224, 1345, 1346), (1268, 1211, 1285, 1342), (1247, 1256, 1330, 1321), (1234, 1243, 1317, 1308), (1225, 1214, 1288, 1299), (1257, 1253, 1327, 1331), (1244, 1230, 1304, 1318), (1213, 1226, 1300, 1287), (1254, 1258, 1332, 1328), (1231, 1245, 1319, 1305), (1216, 1227, 1301, 1290), (1259, 1255, 1329, 1333), (1200, 1199, 1273, 1274), (1256, 1260, 1334, 1330), (1228, 1225, 1299, 1302), (1201, 1202, 1276, 1275), (1243, 1236, 1310, 1317), (1227, 1229, 1303, 1301), (1204, 1203, 1277, 1278), (1238, 1244, 1318, 1312), (1202, 1205, 1279, 1276), (1241, 1239, 1313, 1315), (1230, 1228, 1302, 1304), (1207, 1206, 1280, 1281), (1226, 1234, 1308, 1300), (1240, 1242, 1316, 1314), (1229, 1231, 1305, 1303), (1205, 1208, 1282, 1279), (1233, 1215, 1289, 1307), (1246, 1241, 1315, 1320), (1232, 1233, 1307, 1306), (1679, 1257, 1331, 1681), (1203, 1210, 1284, 1277), (1683, 1407, 1518, 1685), (1224, 1298, 1347, 1345), (1295, 1221, 1346, 1348), (1292, 1312, 1388, 1368), (1382, 1383, 1498, 1497), (1383, 1365, 1480, 1498), (1355, 1358, 1473, 1470), (1379, 1381, 1496, 1494), (1390, 1392, 1507, 1505), (1376, 1384, 1499, 1491), (1357, 1356, 1471, 1472), (1380, 1378, 1493, 1495), (1391, 1389, 1504, 1506), (1371, 1420, 1527, 1486), (1352, 1355, 1470, 1467), (1388, 1394, 1509, 1503), (1578, 1583, 1589, 1588), (1354, 1353, 1468, 1469), (1377, 1379, 1494, 1492), (1393, 1386, 1501, 1508), (1420, 1419, 1526, 1527), (1351, 1352, 1467, 1466), (1378, 1375, 1490, 1493), (1406, 1410, 1521, 1517), (1350, 1349, 1464, 1465), (1366, 1377, 1492, 1481), (1363, 1376, 1491, 1478), (1394, 1380, 1495, 1509), (1407, 1403, 1514, 1518), (1375, 1364, 1479, 1490), (1384, 1393, 1508, 1499), (1392, 1382, 1497, 1507), (1276, 1279, 1355, 1352), (1315, 1313, 1389, 1391), (1304, 1302, 1378, 1380), (1281, 1280, 1356, 1357), (1300, 1308, 1384, 1376), (1314, 1316, 1392, 1390), (1303, 1305, 1381, 1379), (1279, 1282, 1358, 1355), (1307, 1289, 1365, 1383), (1417, 1343, 1447, 1452), (1306, 1307, 1383, 1382), (1681, 1331, 1407, 1683), (1277, 1284, 1360, 1353), (1682, 1338, 1413, 1684), (1285, 1274, 1350, 1361), (1339, 1333, 1409, 1414), (1282, 1321, 1397, 1358), (1298, 1275, 1351, 1374), (1322, 1281, 1357, 1398), (1273, 1293, 1369, 1349), (1280, 1287, 1363, 1356), (1411, 1417, 1452, 1451), (1283, 1323, 1399, 1359), (1288, 1278, 1354, 1364), (1727, 1342, 1416, 1729), (1324, 1294, 1370, 1400), (1289, 1283, 1359, 1365), (1421, 1423, 1437, 1435), (1296, 1309, 1385, 1372), (1286, 1290, 1366, 1362), (1415, 1411, 1451, 1439), (1291, 1286, 1362, 1367), (1326, 1325, 1401, 1402), (1348, 1347, 1419, 1420), (1284, 1337, 1412, 1360), (1310, 1311, 1387, 1386), (1338, 1291, 1367, 1413), (1305, 1319, 1421, 1422), (1395, 1381, 1424, 1423), (1381, 1305, 1422, 1424), (1445, 1450, 1462, 1457), (1449, 1444, 1456, 1461), (1443, 1448, 1460, 1455), (1344, 1418, 1434, 1431), (1340, 1336, 1430, 1429), (1424, 1422, 1436, 1438), (1401, 1325, 1426, 1433), (1319, 1340, 1429, 1428), (1336, 1344, 1431, 1430), (1395, 1319, 1428, 1427), (1306, 1382, 1432, 1425), (1422, 1421, 1435, 1436), (1320, 1315, 1443, 1441), (1316, 1326, 1445, 1444), (1335, 1341, 1440, 1446), (1343, 1335, 1446, 1447), (1341, 1320, 1441, 1440), (1326, 1402, 1450, 1445), (1391, 1396, 1442, 1448), (1315, 1391, 1448, 1443), (1402, 1392, 1449, 1450), (1553, 1552, 1550, 1555), (1535, 1533, 1537, 1536), (1500, 1525, 1476, 1487), (1475, 1482, 1477, 1468), (1471, 1478, 1531, 1528), (1441, 1443, 1455, 1453), (1444, 1445, 1457, 1456), (1446, 1440, 1454, 1458), (1452, 1447, 1459, 1463), (1440, 1441, 1453, 1454), (1447, 1446, 1458, 1459), (1550, 1544, 1546, 1554), (1504, 1488, 1484, 1483), (1478, 1491, 1480, 1474), (1477, 1481, 1490, 1479), (1481, 1492, 1493, 1490), (1492, 1494, 1495, 1493), (1489, 1466, 1485, 1486), (1488, 1487, 1464, 1484), (1506, 1504, 1483, 1503), (1501, 1502, 1505, 1507), (1499, 1508, 1497, 1498), (1494, 1496, 1509, 1495), (1508, 1501, 1507, 1497), (1496, 1506, 1503, 1509), (1472, 1474, 1512, 1511), (1485, 1470, 1473, 1513), (1511, 1512, 1515, 1514), (1513, 1473, 1510, 1516), (1514, 1515, 1519, 1518), (1516, 1510, 1517, 1520), (1480, 1491, 1499, 1498), (1685, 1686, 1523, 1522), (1520, 1517, 1521, 1524), (1522, 1523, 1482, 1475), (1732, 1731, 1525, 1500), (1563, 1561, 1565, 1564), (1353, 1360, 1475, 1468), (1361, 1350, 1465, 1476), (1358, 1397, 1510, 1473), (1374, 1351, 1466, 1489), (1398, 1357, 1472, 1511), (1349, 1369, 1484, 1464), (1356, 1363, 1478, 1471), (1359, 1399, 1512, 1474), (1364, 1354, 1469, 1479), (1729, 1416, 1525, 1731), (1365, 1359, 1474, 1480), (1362, 1366, 1481, 1477), (1360, 1412, 1522, 1475), (1386, 1387, 1502, 1501), (1368, 1388, 1503, 1483), (1369, 1368, 1483, 1484), (1403, 1398, 1511, 1514), (1389, 1373, 1488, 1504), (1370, 1371, 1486, 1485), (1373, 1372, 1487, 1488), (1387, 1390, 1505, 1502), (1416, 1361, 1476, 1525), (1397, 1406, 1517, 1510), (1381, 1391, 1506, 1496), (1540, 1548, 1532, 1542), (1474, 1472, 1529, 1530), (1472, 1471, 1528, 1529), (1478, 1474, 1530, 1531), (1549, 1541, 1543, 1534), (1542, 1532, 1603, 1602), (1529, 1528, 1531, 1530), (1554, 1546, 1605, 1606), (1541, 1540, 1542, 1543), (1548, 1540, 1537, 1533), (1547, 1546, 1544, 1545), (1541, 1549, 1535, 1536), (1470, 1485, 1466, 1467), (1464, 1487, 1476, 1465), (1540, 1541, 1536, 1537), (1555, 1545, 1538, 1553), (1468, 1477, 1479, 1469), (1545, 1544, 1539, 1538), (1544, 1550, 1552, 1539), (1534, 1543, 1607, 1601), (1545, 1555, 1551, 1547), (1548, 1550, 1554, 1532), (1538, 1539, 1552, 1553), (1298, 1550, 1548, 1347), (1533, 1535, 1557, 1556), (1553, 1552, 1558, 1559), (1533, 1535, 1549, 1548), (1578, 1572, 1574, 1582), (1568, 1576, 1560, 1570), (1577, 1569, 1571, 1562), (1562, 1579, 1584, 1585), (1571, 1570, 1594, 1599), (1569, 1568, 1570, 1571), (1576, 1568, 1565, 1561), (1575, 1574, 1572, 1573), (1569, 1577, 1563, 1564), (1568, 1569, 1564, 1565), (1583, 1573, 1566, 1581), (1573, 1572, 1567, 1566), (1572, 1578, 1580, 1567), (1560, 1582, 1598, 1595), (1573, 1583, 1579, 1575), (1576, 1578, 1582, 1560), (1566, 1567, 1580, 1581), (1561, 1563, 1577, 1576), (1579, 1583, 1587, 1584), (1577, 1562, 1585, 1586), (1583, 1577, 1586, 1587), (1593, 1599, 1623, 1617), (1583, 1581, 1590, 1589), (1581, 1580, 1591, 1590), (1580, 1578, 1588, 1591), (1596, 1592, 1616, 1620), (1574, 1575, 1596, 1597), (1562, 1571, 1599, 1593), (1582, 1574, 1597, 1598), (1570, 1560, 1595, 1594), (1575, 1579, 1592, 1596), (1605, 1604, 1612, 1613), (1607, 1602, 1610, 1615), (1547, 1551, 1600, 1604), (1532, 1554, 1606, 1603), (1543, 1542, 1602, 1607), (1546, 1547, 1604, 1605), (1608, 1614, 1613, 1612), (1615, 1610, 1611, 1609), (1609, 1611, 1614, 1608), (1604, 1600, 1608, 1612), (1601, 1607, 1615, 1609), (1606, 1605, 1613, 1614), (1602, 1603, 1611, 1610), (1603, 1606, 1614, 1611), (1622, 1621, 1629, 1630), (1617, 1623, 1631, 1625), (1620, 1616, 1624, 1628), (1598, 1597, 1621, 1622), (1594, 1595, 1619, 1618), (1595, 1598, 1622, 1619), (1599, 1594, 1618, 1623), (1597, 1596, 1620, 1621), (1628, 1624, 1632, 1636), (1629, 1628, 1636, 1637), (1618, 1619, 1627, 1626), (1619, 1622, 1630, 1627), (1623, 1618, 1626, 1631), (1621, 1620, 1628, 1629), (1616, 1617, 1625, 1624), (1632, 1638, 1637, 1636), (1639, 1634, 1635, 1633), (1633, 1635, 1638, 1632), (1625, 1631, 1639, 1633), (1630, 1629, 1637, 1638), (1626, 1627, 1635, 1634), (1627, 1630, 1638, 1635), (1631, 1626, 1634, 1639), (1518, 1519, 1686, 1685), (1332, 1682, 1684, 1408), (1337, 1681, 1683, 1412), (1412, 1683, 1685, 1522), (1263, 1679, 1681, 1337), (1258, 1680, 1682, 1332), (1188, 1678, 1680, 1258), (1193, 1677, 1679, 1263), (1013, 1673, 1675, 1121), (1121, 1675, 1677, 1193), (1116, 1676, 1678, 1188), (1008, 1674, 1676, 1116), (842, 1670, 1672, 932), (847, 1669, 1671, 937), (937, 1671, 1673, 1013), (932, 1672, 1674, 1008), (772, 1668, 1670, 842), (777, 1667, 1669, 847), (702, 1666, 1668, 772), (707, 1665, 1667, 777), (637, 1663, 1665, 707), (632, 1664, 1666, 702), (483, 1659, 1662, 551), (486, 1660, 1663, 637), (126, 127, 1641, 1640), (128, 131, 1644, 1642), (126, 1640, 1643, 130), (131, 132, 1645, 1644), (132, 133, 1646, 1645), (133, 136, 1647, 1646), (128, 1642, 1649, 159), (217, 1652, 1655, 275), (159, 1649, 1652, 217), (333, 1658, 1661, 391), (275, 1655, 1658, 333), (480, 1657, 1660, 486), (391, 1661, 1664, 632), (477, 1656, 1659, 483), (468, 1651, 1654, 474), (474, 1654, 1657, 480), (462, 1648, 1651, 468), (471, 1653, 1656, 477), (457, 1647, 1650, 465), (448, 1641, 1648, 462), (465, 1650, 1653, 471), (1751, 1729, 1731, 1752), (1778, 1752, 1731, 1732), (1750, 1727, 1729, 1751), (1309, 1728, 1730, 1385), (1748, 1723, 1725, 1749), (1749, 1725, 1727, 1750), (1235, 1726, 1728, 1309), (1093, 1722, 1724, 1165), (1165, 1724, 1726, 1235), (1747, 1721, 1723, 1748), (909, 1718, 1720, 985), (1746, 1719, 1721, 1747), (985, 1720, 1722, 1093), (1744, 1715, 1717, 1745), (1745, 1717, 1719, 1746), (819, 1716, 1718, 909), (1742, 1711, 1713, 1743), (1743, 1713, 1715, 1744), (749, 1714, 1716, 819), (609, 1710, 1712, 679), (679, 1712, 1714, 749), (1741, 1709, 1711, 1742), (1755, 1753, 1695, 1697), (1753, 1754, 1696, 1695), (1756, 1755, 1697, 1698), (1736, 1690, 1691, 1737), (1734, 1688, 1690, 1736), (1756, 1698, 1700, 1758), (1758, 1700, 1702, 1760), (1762, 1704, 1706, 1764), (1737, 1691, 1692, 1738), (1760, 1702, 1704, 1762), (1738, 1692, 1693, 1739), (1739, 1693, 1694, 1740), (529, 1687, 1689, 531), (529, 530, 1688, 1687), (500, 1696, 1699, 506), (511, 1701, 1703, 516), (506, 1699, 1701, 511), (516, 1703, 1705, 521), (521, 1705, 1707, 526), (1764, 1706, 1708, 1766), (1740, 1694, 1709, 1741), (526, 1707, 1710, 609), (491, 1740, 1741, 634), (484, 1764, 1766, 571), (485, 1739, 1740, 491), (479, 1738, 1739, 485), (472, 1760, 1762, 478), (473, 1737, 1738, 479), (478, 1762, 1764, 484), (466, 1758, 1760, 472), (458, 1756, 1758, 466), (460, 1734, 1736, 467), (467, 1736, 1737, 473), (458, 456, 1755, 1756), (450, 455, 1754, 1753), (456, 450, 1753, 1755), (634, 1741, 1742, 704), (774, 1743, 1744, 844), (704, 1742, 1743, 774), (934, 1745, 1746, 1010), (844, 1744, 1745, 934), (1010, 1746, 1747, 1118), (1118, 1747, 1748, 1190), (1260, 1749, 1750, 1334), (1190, 1748, 1749, 1260), (1334, 1750, 1751, 1410), (1524, 1521, 1752, 1778), (1410, 1751, 1752, 1521), (1728, 1776, 1777, 1730), (1726, 1775, 1776, 1728), (1722, 1773, 1774, 1724), (1724, 1774, 1775, 1726), (1718, 1771, 1772, 1720), (1720, 1772, 1773, 1722), (1716, 1770, 1771, 1718), (1714, 1769, 1770, 1716), (1710, 1767, 1768, 1712), (1712, 1768, 1769, 1714), (1687, 1733, 1735, 1689), (1687, 1688, 1734, 1733), (1696, 1754, 1757, 1699), (1701, 1759, 1761, 1703), (1699, 1757, 1759, 1701), (1703, 1761, 1763, 1705), (1705, 1763, 1765, 1707), (1707, 1765, 1767, 1710)])
me_cube.materials.append(mat_material)
me_cube.use_remesh_preserve_volume = False
me_cube.use_remesh_preserve_attributes = False
me_cube.use_mirror_vertex_groups = False
me_cube.update()

# ---- objects
ob_flat1 = bpy.data.objects.new('Flat1', me_cube)

# ---- transforms, parenting, visibility, modifiers, constraints
ob_flat1.location = (0.0, 0.0, 0.0)
ob_flat1.lock_rotations_4d = False
ob_flat1.empty_display_type = 'ARROWS'
ob_flat1.lineart.crease_threshold = 0.0

# ---- collection membership
col_collection_1.objects.link(ob_flat1)

# ---- scene / render settings (as saved in the file)
scene.frame_start = 1; scene.frame_end = 250; scene.frame_set(1)
scene.render.engine = 'BLENDER_EEVEE_NEXT'
scene.render.resolution_percentage = 50
scene.render.dither_intensity = 0.0
scene.cycles.use_denoising = False
scene.cycles.samples = 128
scene.cycles.sampling_pattern = 'TABULATED_SOBOL'
scene.cycles.light_sampling_threshold = 0.0
scene.cycles.use_adaptive_sampling = False
scene.cycles.use_light_tree = False
scene.cycles.blur_glossy = 0.0
scene.cycles.sample_clamp_indirect = 0.0
scene.view_settings.view_transform = 'Standard'
bpy.context.view_layer.update()

# ---- added for rendering (the .blend has no active camera and no usable light): camera, sun
cam_auto = bpy.data.cameras.new('AutoCamera')
cam_auto.lens = 50.0
cam_auto.sensor_width = 36.0
cam_auto.clip_end = 1000.0
ob_auto_camera = bpy.data.objects.new('AutoCamera', cam_auto)
scene.collection.objects.link(ob_auto_camera)
ob_auto_camera.location = (32.8211, -41.7392, 35.1286)
ob_auto_camera.rotation_euler = (1.09748, -7.21219e-08, 0.694738)
scene.camera = ob_auto_camera
light_auto_sun = bpy.data.lights.new('AutoSun', 'SUN')
light_auto_sun.energy = 3.0
light_auto_sun.angle = 0.0523599
ob_auto_sun = bpy.data.objects.new('AutoSun', light_auto_sun)
scene.collection.objects.link(ob_auto_sun)
ob_auto_sun.rotation_euler = (0.872665, 0.174533, 0.523599)
bpy.context.view_layer.update()
